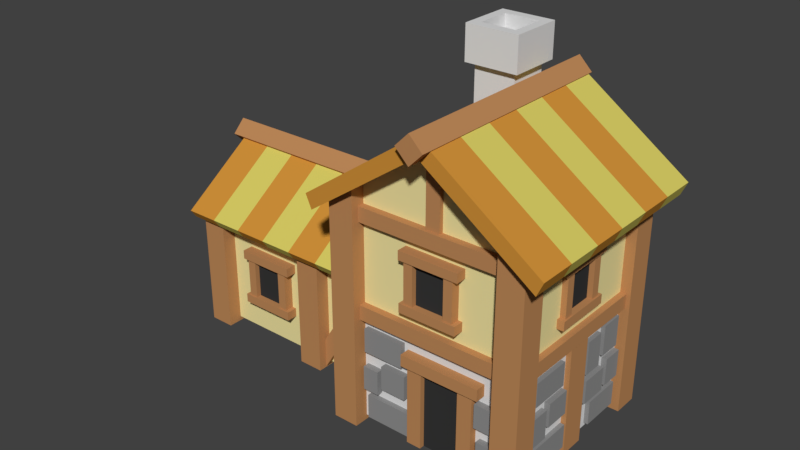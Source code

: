 # Source: PeasantHouseT2lv2.blend  (saved by Blender 2.79.0; exported with 4.5.12 LTS)
import bpy
from mathutils import Matrix  # noqa: F401  (used for matrix-valued properties, if any)

bpy.ops.wm.read_factory_settings(use_empty=True)
scene = bpy.context.scene
scene.name = 'Scene'

# ---- collections
col_collection_1 = bpy.data.collections.new('Collection 1'); scene.collection.children.link(col_collection_1)

# ---- materials (node trees are filled in below, after node groups)
mat_material_021 = bpy.data.materials.new('Material.021')
mat_material_021.alpha_threshold = 0.0
mat_material_021.use_transparent_shadow = False
mat_material_021.diffuse_color = (0.8714, 0.7708, 0.3594, 1.0)
mat_material_021.roughness = 0.5
mat_material_020 = bpy.data.materials.new('Material.020')
mat_material_020.alpha_threshold = 0.0
mat_material_020.use_transparent_shadow = False
mat_material_020.diffuse_color = (0.7454, 0.7454, 0.7454, 1.0)
mat_material_020.roughness = 0.5
mat_material_019 = bpy.data.materials.new('Material.019')
mat_material_019.alpha_threshold = 0.0
mat_material_019.use_transparent_shadow = False
mat_material_019.diffuse_color = (0.5149, 0.2502, 0.0999, 1.0)
mat_material_019.roughness = 0.5
mat_material_018 = bpy.data.materials.new('Material.018')
mat_material_018.alpha_threshold = 0.0
mat_material_018.use_transparent_shadow = False
mat_material_018.diffuse_color = (0.2747, 0.2747, 0.2747, 1.0)
mat_material_018.roughness = 0.5
mat_material_017 = bpy.data.materials.new('Material.017')
mat_material_017.alpha_threshold = 0.0
mat_material_017.use_transparent_shadow = False
mat_material_017.diffuse_color = (0.2747, 0.2747, 0.2747, 1.0)
mat_material_017.roughness = 0.5
mat_material_016 = bpy.data.materials.new('Material.016')
mat_material_016.alpha_threshold = 0.0
mat_material_016.use_transparent_shadow = False
mat_material_016.diffuse_color = (0.5122, 0.2491, 0.1006, 1.0)
mat_material_016.roughness = 0.5
mat_material_015 = bpy.data.materials.new('Material.015')
mat_material_015.alpha_threshold = 0.0
mat_material_015.use_transparent_shadow = False
mat_material_015.diffuse_color = (0.5122, 0.2491, 0.1006, 1.0)
mat_material_015.roughness = 0.5
mat_material_014 = bpy.data.materials.new('Material.014')
mat_material_014.alpha_threshold = 0.0
mat_material_014.use_transparent_shadow = False
mat_material_014.diffuse_color = (0.6351, 0.284, 0.04219, 1.0)
mat_material_014.roughness = 0.5
mat_material_013 = bpy.data.materials.new('Material.013')
mat_material_013.alpha_threshold = 0.0
mat_material_013.use_transparent_shadow = False
mat_material_013.diffuse_color = (0.6926, 0.6109, 0.1291, 1.0)
mat_material_013.roughness = 0.5
mat_material_010 = bpy.data.materials.new('Material.010')
mat_material_010.alpha_threshold = 0.0
mat_material_010.use_transparent_shadow = False
mat_material_010.diffuse_color = (0.7454, 0.7454, 0.7454, 1.0)
mat_material_010.roughness = 0.5
mat_material_005 = bpy.data.materials.new('Material.005')
mat_material_005.alpha_threshold = 0.0
mat_material_005.use_transparent_shadow = False
mat_material_005.diffuse_color = (0.0376, 0.0376, 0.0376, 1.0)
mat_material_005.roughness = 0.5

# ---- material node trees

# ---- world
world_world = bpy.data.worlds.new('World'); scene.world = world_world
world_world.color = (0.05088, 0.05088, 0.05088)
world_world.use_sun_shadow = False
world_world.sun_shadow_jitter_overblur = 0.0
world_world.cycles.sampling_method = 'MANUAL'

# ---- meshes
me_cube_299 = bpy.data.meshes.new('Cube.299')
me_cube_299.from_pydata([(1.0, 2.0, -1.0), (-4.0, 2.0, -1.0), (-4.0, 2.0, 0.5), (5.0, -2.0, -1.0), (5.0, -2.0, 0.2359), (5.0, 2.0, -1.0), (5.0, 2.0, 0.2359), (1.0, 2.0, 0.2359), (1.0, -2.0, 0.2359), (1.0, 2.0, 1.625), (5.0, 2.0, 1.682), (5.0, -2.0, 1.682), (1.0, -2.0, 1.625), (1.0, -2.0, -1.0), (-4.0, -1.0, -1.0), (-4.0, -1.0, 0.5), (1.0, -1.0, 0.2359), (1.0, -1.0, -1.0), (3.0, 2.0, 2.346), (3.0, -2.0, 2.346), (1.0, 0.5, -1.0), (1.0, 0.5, 1.0), (-4.0, 0.5, 1.0), (-4.0, 0.5, -1.0), (1.027, 2.0, -1.0), (1.033, 2.0, 0.2359), (3.0, 2.0, -1.0)], [], [(24, 25, 6, 5), (5, 6, 4, 3), (3, 4, 8, 13), (20, 23, 1, 0), (21, 7, 2, 22), (4, 6, 10, 11), (18, 9, 12, 19), (8, 4, 11, 19, 12), (6, 25, 7, 9, 18, 10), (7, 8, 12, 9), (14, 17, 16, 15), (0, 26, 5, 3, 13, 17, 20), (13, 8, 16, 17), (22, 23, 14, 15), (10, 18, 19, 11), (16, 8, 7, 21), (2, 1, 23, 22), (16, 21, 22, 15), (17, 14, 23, 20), (1, 2, 7, 25, 24)])
me_cube_299.polygons.foreach_set('material_index', [1, 1, 1, 0, 0, 0, 0, 0, 0, 0, 0, 0, 1, 0, 0, 0, 0, 0, 0, 0])
me_cube_299.materials.append(mat_material_021)
me_cube_299.materials.append(mat_material_020)
me_cube_299.use_remesh_preserve_volume = False
me_cube_299.use_remesh_preserve_attributes = False
me_cube_299.use_mirror_vertex_groups = False
me_cube_299.update()
me_cube_298 = bpy.data.meshes.new('Cube.298')
me_cube_298.from_pydata([(-1.0, -1.0, -1.0), (-1.0, -1.0, 7.577), (-1.0, 1.0, -1.0), (-1.0, 1.0, 8.142), (1.0, -1.0, -1.0), (1.0, -1.0, 7.577), (1.0, 1.0, -1.0), (1.0, 1.0, 8.142)], [], [(0, 1, 3, 2), (2, 3, 7, 6), (6, 7, 5, 4), (4, 5, 1, 0), (2, 6, 4, 0), (7, 3, 1, 5)])
me_cube_298.materials.append(mat_material_019)
me_cube_298.use_remesh_preserve_volume = False
me_cube_298.use_remesh_preserve_attributes = False
me_cube_298.use_mirror_vertex_groups = False
me_cube_298.update()
me_cube_297 = bpy.data.meshes.new('Cube.297')
me_cube_297.from_pydata([(-1.0, -1.0, -1.0), (-1.0, -1.0, 14.67), (-1.0, 1.0, -1.0), (-1.0, 1.0, 14.67), (1.0, -1.0, -1.0), (1.0, -1.0, 13.77), (1.0, 1.0, -1.0), (1.0, 1.0, 13.77)], [], [(0, 1, 3, 2), (2, 3, 7, 6), (6, 7, 5, 4), (4, 5, 1, 0), (2, 6, 4, 0), (7, 3, 1, 5)])
me_cube_297.materials.append(mat_material_019)
me_cube_297.use_remesh_preserve_volume = False
me_cube_297.use_remesh_preserve_attributes = False
me_cube_297.use_mirror_vertex_groups = False
me_cube_297.update()
me_cube_296 = bpy.data.meshes.new('Cube.296')
me_cube_296.from_pydata([(-1.0, -1.0, -1.0), (-1.0, -1.0, 13.31), (-1.0, 1.0, -1.0), (-1.0, 1.0, 13.31), (1.0, -1.0, -1.0), (1.0, -1.0, 14.43), (1.0, 1.0, -1.0), (1.0, 1.0, 14.43)], [], [(0, 1, 3, 2), (2, 3, 7, 6), (6, 7, 5, 4), (4, 5, 1, 0), (2, 6, 4, 0), (7, 3, 1, 5)])
me_cube_296.materials.append(mat_material_019)
me_cube_296.use_remesh_preserve_volume = False
me_cube_296.use_remesh_preserve_attributes = False
me_cube_296.use_mirror_vertex_groups = False
me_cube_296.update()
me_cube_295 = bpy.data.meshes.new('Cube.295')
me_cube_295.from_pydata([(-1.0, -1.0, -1.0), (-1.0, -1.0, 8.228), (-1.0, 1.0, -1.0), (-1.0, 1.0, 7.577), (1.0, -1.0, -1.0), (1.0, -1.0, 8.228), (1.0, 1.0, -1.0), (1.0, 1.0, 7.577)], [], [(0, 1, 3, 2), (2, 3, 7, 6), (6, 7, 5, 4), (4, 5, 1, 0), (2, 6, 4, 0), (7, 3, 1, 5)])
me_cube_295.materials.append(mat_material_019)
me_cube_295.use_remesh_preserve_volume = False
me_cube_295.use_remesh_preserve_attributes = False
me_cube_295.use_mirror_vertex_groups = False
me_cube_295.update()
me_cube_294 = bpy.data.meshes.new('Cube.294')
me_cube_294.from_pydata([(-0.2732, -0.7284, -1.0), (-0.2732, -0.7284, -0.1338), (-0.2732, 0.7523, -1.0), (-0.2732, 0.7523, -0.1338), (1.0, -0.7284, -1.0), (1.0, -0.7284, -0.1338), (1.0, 0.7523, -1.0), (1.0, 0.7523, -0.1338)], [], [(0, 1, 3, 2), (2, 3, 7, 6), (6, 7, 5, 4), (4, 5, 1, 0), (2, 6, 4, 0), (7, 3, 1, 5)])
me_cube_294.materials.append(mat_material_018)
me_cube_294.use_remesh_preserve_volume = False
me_cube_294.use_remesh_preserve_attributes = False
me_cube_294.use_mirror_vertex_groups = False
me_cube_294.update()
me_cube_293 = bpy.data.meshes.new('Cube.293')
me_cube_293.from_pydata([(-1.0, -1.0, -1.0), (-1.0, -1.0, 7.577), (-1.0, 1.0, -1.0), (-1.0, 1.0, 8.142), (1.0, -1.0, -1.0), (1.0, -1.0, 7.577), (1.0, 1.0, -1.0), (1.0, 1.0, 8.142)], [], [(0, 1, 3, 2), (2, 3, 7, 6), (6, 7, 5, 4), (4, 5, 1, 0), (2, 6, 4, 0), (7, 3, 1, 5)])
me_cube_293.materials.append(mat_material_019)
me_cube_293.use_remesh_preserve_volume = False
me_cube_293.use_remesh_preserve_attributes = False
me_cube_293.use_mirror_vertex_groups = False
me_cube_293.update()
me_cube_292 = bpy.data.meshes.new('Cube.292')
me_cube_292.from_pydata([(-1.0, -1.0, -1.0), (-1.0, -1.0, 14.67), (-1.0, 1.0, -1.0), (-1.0, 1.0, 14.67), (1.0, -1.0, -1.0), (1.0, -1.0, 13.77), (1.0, 1.0, -1.0), (1.0, 1.0, 13.77)], [], [(0, 1, 3, 2), (2, 3, 7, 6), (6, 7, 5, 4), (4, 5, 1, 0), (2, 6, 4, 0), (7, 3, 1, 5)])
me_cube_292.materials.append(mat_material_019)
me_cube_292.use_remesh_preserve_volume = False
me_cube_292.use_remesh_preserve_attributes = False
me_cube_292.use_mirror_vertex_groups = False
me_cube_292.update()
me_cube_291 = bpy.data.meshes.new('Cube.291')
me_cube_291.from_pydata([(-1.0, -1.0, -1.0), (-1.0, -1.0, 8.228), (-1.0, 1.0, -1.0), (-1.0, 1.0, 7.577), (1.0, -1.0, -1.0), (1.0, -1.0, 8.228), (1.0, 1.0, -1.0), (1.0, 1.0, 7.577)], [], [(0, 1, 3, 2), (2, 3, 7, 6), (6, 7, 5, 4), (4, 5, 1, 0), (2, 6, 4, 0), (7, 3, 1, 5)])
me_cube_291.materials.append(mat_material_019)
me_cube_291.use_remesh_preserve_volume = False
me_cube_291.use_remesh_preserve_attributes = False
me_cube_291.use_mirror_vertex_groups = False
me_cube_291.update()
me_cube_290 = bpy.data.meshes.new('Cube.290')
me_cube_290.from_pydata([(-0.2732, -0.7284, -1.0), (-0.2732, -0.7284, -0.1338), (-0.2732, 0.7523, -1.0), (-0.2732, 0.7523, -0.1338), (1.0, -0.7284, -1.0), (1.0, -0.7284, -0.1338), (1.0, 0.7523, -1.0), (1.0, 0.7523, -0.1338)], [], [(0, 1, 3, 2), (2, 3, 7, 6), (6, 7, 5, 4), (4, 5, 1, 0), (2, 6, 4, 0), (7, 3, 1, 5)])
me_cube_290.materials.append(mat_material_018)
me_cube_290.use_remesh_preserve_volume = False
me_cube_290.use_remesh_preserve_attributes = False
me_cube_290.use_mirror_vertex_groups = False
me_cube_290.update()
me_cube_289 = bpy.data.meshes.new('Cube.289')
me_cube_289.from_pydata([(-0.2732, -0.8626, -1.0), (-0.2732, -0.8626, -0.1338), (-0.2732, 0.8969, -1.0), (-0.2732, 0.8969, -0.1338), (1.0, -0.8626, -1.0), (1.0, -0.8626, -0.1338), (1.0, 0.8969, -1.0), (1.0, 0.8969, -0.1338)], [], [(0, 1, 3, 2), (2, 3, 7, 6), (6, 7, 5, 4), (4, 5, 1, 0), (2, 6, 4, 0), (7, 3, 1, 5)])
me_cube_289.materials.append(mat_material_018)
me_cube_289.use_remesh_preserve_volume = False
me_cube_289.use_remesh_preserve_attributes = False
me_cube_289.use_mirror_vertex_groups = False
me_cube_289.update()
me_cube_288 = bpy.data.meshes.new('Cube.288')
me_cube_288.from_pydata([(-0.2732, -0.8379, -1.0), (-0.2732, -0.8379, -0.1338), (-0.2732, 0.09142, -1.0), (-0.2732, 0.09142, -0.1338), (1.0, -0.8379, -1.0), (1.0, -0.8379, -0.1338), (1.0, 0.09142, -1.0), (1.0, 0.09142, -0.1338)], [], [(0, 1, 3, 2), (2, 3, 7, 6), (6, 7, 5, 4), (4, 5, 1, 0), (2, 6, 4, 0), (7, 3, 1, 5)])
me_cube_288.materials.append(mat_material_018)
me_cube_288.use_remesh_preserve_volume = False
me_cube_288.use_remesh_preserve_attributes = False
me_cube_288.use_mirror_vertex_groups = False
me_cube_288.update()
me_cube_287 = bpy.data.meshes.new('Cube.287')
me_cube_287.from_pydata([(-0.2732, -0.2868, -1.0), (-0.2732, -0.2868, 0.03744), (-0.2732, 0.4938, -1.0), (-0.2732, 0.4938, 0.03744), (1.0, -0.2868, -1.0), (1.0, -0.2868, 0.03744), (1.0, 0.4938, -1.0), (1.0, 0.4938, 0.03744)], [], [(0, 1, 3, 2), (2, 3, 7, 6), (6, 7, 5, 4), (4, 5, 1, 0), (2, 6, 4, 0), (7, 3, 1, 5)])
me_cube_287.materials.append(mat_material_018)
me_cube_287.use_remesh_preserve_volume = False
me_cube_287.use_remesh_preserve_attributes = False
me_cube_287.use_mirror_vertex_groups = False
me_cube_287.update()
me_cube_286 = bpy.data.meshes.new('Cube.286')
me_cube_286.from_pydata([(-0.2732, -0.5356, -1.0), (-0.2732, -0.5356, -0.1338), (-0.2732, 0.4938, -1.0), (-0.2732, 0.4938, -0.1338), (1.0, -0.5356, -1.0), (1.0, -0.5356, -0.1338), (1.0, 0.4938, -1.0), (1.0, 0.4938, -0.1338)], [], [(0, 1, 3, 2), (2, 3, 7, 6), (6, 7, 5, 4), (4, 5, 1, 0), (2, 6, 4, 0), (7, 3, 1, 5)])
me_cube_286.materials.append(mat_material_018)
me_cube_286.use_remesh_preserve_volume = False
me_cube_286.use_remesh_preserve_attributes = False
me_cube_286.use_mirror_vertex_groups = False
me_cube_286.update()
me_cube_285 = bpy.data.meshes.new('Cube.285')
me_cube_285.from_pydata([(-0.2732, -0.8379, -1.0), (-0.2732, -0.8379, -0.002968), (-0.2732, -0.08691, -1.0), (-0.2732, -0.08691, -0.002968), (1.0, -0.8379, -1.0), (1.0, -0.8379, -0.002968), (1.0, -0.08691, -1.0), (1.0, -0.08691, -0.002968)], [], [(0, 1, 3, 2), (2, 3, 7, 6), (6, 7, 5, 4), (4, 5, 1, 0), (2, 6, 4, 0), (7, 3, 1, 5)])
me_cube_285.materials.append(mat_material_018)
me_cube_285.use_remesh_preserve_volume = False
me_cube_285.use_remesh_preserve_attributes = False
me_cube_285.use_mirror_vertex_groups = False
me_cube_285.update()
me_cube_284 = bpy.data.meshes.new('Cube.284')
me_cube_284.from_pydata([(-0.2732, -0.8626, -1.0), (-0.2732, -0.8626, -0.1338), (-0.2732, 0.6183, -1.0), (-0.2732, 0.6183, -0.1338), (1.0, -0.8626, -1.0), (1.0, -0.8626, -0.1338), (1.0, 0.6183, -1.0), (1.0, 0.6183, -0.1338)], [], [(0, 1, 3, 2), (2, 3, 7, 6), (6, 7, 5, 4), (4, 5, 1, 0), (2, 6, 4, 0), (7, 3, 1, 5)])
me_cube_284.materials.append(mat_material_018)
me_cube_284.use_remesh_preserve_volume = False
me_cube_284.use_remesh_preserve_attributes = False
me_cube_284.use_mirror_vertex_groups = False
me_cube_284.update()
me_cube_283 = bpy.data.meshes.new('Cube.283')
me_cube_283.from_pydata([(-0.2732, -0.7284, -1.0), (-0.2732, -0.7284, 0.1095), (-0.2732, 0.1007, -1.0), (-0.2732, 0.1007, 0.1095), (1.0, -0.7284, -1.0), (1.0, -0.7284, 0.1095), (1.0, 0.1007, -1.0), (1.0, 0.1007, 0.1095)], [], [(0, 1, 3, 2), (2, 3, 7, 6), (6, 7, 5, 4), (4, 5, 1, 0), (2, 6, 4, 0), (7, 3, 1, 5)])
me_cube_283.materials.append(mat_material_018)
me_cube_283.use_remesh_preserve_volume = False
me_cube_283.use_remesh_preserve_attributes = False
me_cube_283.use_mirror_vertex_groups = False
me_cube_283.update()
me_cube_282 = bpy.data.meshes.new('Cube.282')
me_cube_282.from_pydata([(-0.2732, -0.7284, -1.0), (-0.2732, -0.7284, -0.1338), (-0.2732, 0.7523, -1.0), (-0.2732, 0.7523, -0.1338), (1.0, -0.7284, -1.0), (1.0, -0.7284, -0.1338), (1.0, 0.7523, -1.0), (1.0, 0.7523, -0.1338)], [], [(0, 1, 3, 2), (2, 3, 7, 6), (6, 7, 5, 4), (4, 5, 1, 0), (2, 6, 4, 0), (7, 3, 1, 5)])
me_cube_282.materials.append(mat_material_018)
me_cube_282.use_remesh_preserve_volume = False
me_cube_282.use_remesh_preserve_attributes = False
me_cube_282.use_mirror_vertex_groups = False
me_cube_282.update()
me_cube_281 = bpy.data.meshes.new('Cube.281')
me_cube_281.from_pydata([(-0.2732, -0.8626, -1.0), (-0.2732, -0.8626, -0.1338), (-0.2732, 0.8969, -1.0), (-0.2732, 0.8969, -0.1338), (1.0, -0.8626, -1.0), (1.0, -0.8626, -0.1338), (1.0, 0.8969, -1.0), (1.0, 0.8969, -0.1338)], [], [(0, 1, 3, 2), (2, 3, 7, 6), (6, 7, 5, 4), (4, 5, 1, 0), (2, 6, 4, 0), (7, 3, 1, 5)])
me_cube_281.materials.append(mat_material_018)
me_cube_281.use_remesh_preserve_volume = False
me_cube_281.use_remesh_preserve_attributes = False
me_cube_281.use_mirror_vertex_groups = False
me_cube_281.update()
me_cube_280 = bpy.data.meshes.new('Cube.280')
me_cube_280.from_pydata([(-0.2732, -0.8379, -1.0), (-0.2732, -0.8379, 0.1722), (-0.2732, 0.09142, -1.0), (-0.2732, 0.09142, 0.1722), (1.0, -0.8379, -1.0), (1.0, -0.8379, 0.1722), (1.0, 0.09142, -1.0), (1.0, 0.09142, 0.1722)], [], [(0, 1, 3, 2), (2, 3, 7, 6), (6, 7, 5, 4), (4, 5, 1, 0), (2, 6, 4, 0), (7, 3, 1, 5)])
me_cube_280.materials.append(mat_material_018)
me_cube_280.use_remesh_preserve_volume = False
me_cube_280.use_remesh_preserve_attributes = False
me_cube_280.use_mirror_vertex_groups = False
me_cube_280.update()
me_cube_279 = bpy.data.meshes.new('Cube.279')
me_cube_279.from_pydata([(-0.2732, -0.2868, -1.222), (-0.2732, -0.2868, -0.2527), (-0.2732, 0.4938, -1.222), (-0.2732, 0.4938, -0.2527), (1.0, -0.2868, -1.222), (1.0, -0.2868, -0.2527), (1.0, 0.4938, -1.222), (1.0, 0.4938, -0.2527)], [], [(0, 1, 3, 2), (2, 3, 7, 6), (6, 7, 5, 4), (4, 5, 1, 0), (2, 6, 4, 0), (7, 3, 1, 5)])
me_cube_279.materials.append(mat_material_018)
me_cube_279.use_remesh_preserve_volume = False
me_cube_279.use_remesh_preserve_attributes = False
me_cube_279.use_mirror_vertex_groups = False
me_cube_279.update()
me_cube_278 = bpy.data.meshes.new('Cube.278')
me_cube_278.from_pydata([(-0.2732, -0.2868, -1.0), (-0.2732, -0.2868, -0.1338), (-0.2732, 0.4938, -1.0), (-0.2732, 0.4938, -0.1338), (1.0, -0.2868, -1.0), (1.0, -0.2868, -0.1338), (1.0, 0.4938, -1.0), (1.0, 0.4938, -0.1338)], [], [(0, 1, 3, 2), (2, 3, 7, 6), (6, 7, 5, 4), (4, 5, 1, 0), (2, 6, 4, 0), (7, 3, 1, 5)])
me_cube_278.materials.append(mat_material_018)
me_cube_278.use_remesh_preserve_volume = False
me_cube_278.use_remesh_preserve_attributes = False
me_cube_278.use_mirror_vertex_groups = False
me_cube_278.update()
me_cube_277 = bpy.data.meshes.new('Cube.277')
me_cube_277.from_pydata([(-0.2732, -1.272, -1.0), (-0.2732, -1.272, -0.1338), (-0.2732, 0.09142, -1.0), (-0.2732, 0.09142, -0.1338), (1.0, -1.272, -1.0), (1.0, -1.272, -0.1338), (1.0, 0.09142, -1.0), (1.0, 0.09142, -0.1338)], [], [(0, 1, 3, 2), (2, 3, 7, 6), (6, 7, 5, 4), (4, 5, 1, 0), (2, 6, 4, 0), (7, 3, 1, 5)])
me_cube_277.materials.append(mat_material_018)
me_cube_277.use_remesh_preserve_volume = False
me_cube_277.use_remesh_preserve_attributes = False
me_cube_277.use_mirror_vertex_groups = False
me_cube_277.update()
me_cube_276 = bpy.data.meshes.new('Cube.276')
me_cube_276.from_pydata([(-0.2732, -0.5268, -1.0), (-0.2732, -0.5268, -0.1338), (-0.2732, 0.1597, -1.0), (-0.2732, 0.1597, -0.1338), (1.0, -0.5268, -1.0), (1.0, -0.5268, -0.1338), (1.0, 0.1597, -1.0), (1.0, 0.1597, -0.1338)], [], [(0, 1, 3, 2), (2, 3, 7, 6), (6, 7, 5, 4), (4, 5, 1, 0), (2, 6, 4, 0), (7, 3, 1, 5)])
me_cube_276.materials.append(mat_material_018)
me_cube_276.use_remesh_preserve_volume = False
me_cube_276.use_remesh_preserve_attributes = False
me_cube_276.use_mirror_vertex_groups = False
me_cube_276.update()
me_cube_275 = bpy.data.meshes.new('Cube.275')
me_cube_275.from_pydata([(-0.2732, -0.5659, -1.0), (-0.2732, -0.5659, -0.1338), (-0.2732, 0.7523, -1.0), (-0.2732, 0.7523, -0.1338), (1.0, -0.5659, -1.0), (1.0, -0.5659, -0.1338), (1.0, 0.7523, -1.0), (1.0, 0.7523, -0.1338)], [], [(0, 1, 3, 2), (2, 3, 7, 6), (6, 7, 5, 4), (4, 5, 1, 0), (2, 6, 4, 0), (7, 3, 1, 5)])
me_cube_275.materials.append(mat_material_018)
me_cube_275.use_remesh_preserve_volume = False
me_cube_275.use_remesh_preserve_attributes = False
me_cube_275.use_mirror_vertex_groups = False
me_cube_275.update()
me_cube_274 = bpy.data.meshes.new('Cube.274')
me_cube_274.from_pydata([(-0.2732, -0.2868, -1.0), (-0.2732, -0.2868, -0.1338), (-0.2732, 0.4938, -1.0), (-0.2732, 0.4938, -0.1338), (1.0, -0.2868, -1.0), (1.0, -0.2868, -0.1338), (1.0, 0.4938, -1.0), (1.0, 0.4938, -0.1338)], [], [(0, 1, 3, 2), (2, 3, 7, 6), (6, 7, 5, 4), (4, 5, 1, 0), (2, 6, 4, 0), (7, 3, 1, 5)])
me_cube_274.materials.append(mat_material_018)
me_cube_274.use_remesh_preserve_volume = False
me_cube_274.use_remesh_preserve_attributes = False
me_cube_274.use_mirror_vertex_groups = False
me_cube_274.update()
me_cube_273 = bpy.data.meshes.new('Cube.273')
me_cube_273.from_pydata([(-0.2732, -0.3631, -1.0), (-0.2732, -0.3631, 0.1455), (-0.2732, 0.4938, -1.0), (-0.2732, 0.4938, 0.1455), (1.0, -0.3631, -1.0), (1.0, -0.3631, 0.1455), (1.0, 0.4938, -1.0), (1.0, 0.4938, 0.1455)], [], [(0, 1, 3, 2), (2, 3, 7, 6), (6, 7, 5, 4), (4, 5, 1, 0), (2, 6, 4, 0), (7, 3, 1, 5)])
me_cube_273.materials.append(mat_material_018)
me_cube_273.use_remesh_preserve_volume = False
me_cube_273.use_remesh_preserve_attributes = False
me_cube_273.use_mirror_vertex_groups = False
me_cube_273.update()
me_cube_272 = bpy.data.meshes.new('Cube.272')
me_cube_272.from_pydata([(-0.2732, -0.2868, -1.0), (-0.2732, -0.2868, -0.1338), (-0.2732, 0.2824, -1.0), (-0.2732, 0.2824, -0.1338), (1.0, -0.2868, -1.0), (1.0, -0.2868, -0.1338), (1.0, 0.2824, -1.0), (1.0, 0.2824, -0.1338)], [], [(0, 1, 3, 2), (2, 3, 7, 6), (6, 7, 5, 4), (4, 5, 1, 0), (2, 6, 4, 0), (7, 3, 1, 5)])
me_cube_272.materials.append(mat_material_018)
me_cube_272.use_remesh_preserve_volume = False
me_cube_272.use_remesh_preserve_attributes = False
me_cube_272.use_mirror_vertex_groups = False
me_cube_272.update()
me_cube_271 = bpy.data.meshes.new('Cube.271')
me_cube_271.from_pydata([(-0.2732, -0.345, -1.0), (-0.2732, -0.345, -0.1338), (-0.2732, 0.2824, -1.0), (-0.2732, 0.2824, -0.1338), (1.0, -0.345, -1.0), (1.0, -0.345, -0.1338), (1.0, 0.2824, -1.0), (1.0, 0.2824, -0.1338)], [], [(0, 1, 3, 2), (2, 3, 7, 6), (6, 7, 5, 4), (4, 5, 1, 0), (2, 6, 4, 0), (7, 3, 1, 5)])
me_cube_271.materials.append(mat_material_018)
me_cube_271.use_remesh_preserve_volume = False
me_cube_271.use_remesh_preserve_attributes = False
me_cube_271.use_mirror_vertex_groups = False
me_cube_271.update()
me_cube_270 = bpy.data.meshes.new('Cube.270')
me_cube_270.from_pydata([(-0.2732, -0.3754, -1.0), (-0.2732, -0.3754, -0.1338), (-0.2732, 0.5795, -1.0), (-0.2732, 0.5795, -0.1338), (1.0, -0.3754, -1.0), (1.0, -0.3754, -0.1338), (1.0, 0.5795, -1.0), (1.0, 0.5795, -0.1338)], [], [(0, 1, 3, 2), (2, 3, 7, 6), (6, 7, 5, 4), (4, 5, 1, 0), (2, 6, 4, 0), (7, 3, 1, 5)])
me_cube_270.materials.append(mat_material_018)
me_cube_270.use_remesh_preserve_volume = False
me_cube_270.use_remesh_preserve_attributes = False
me_cube_270.use_mirror_vertex_groups = False
me_cube_270.update()
me_cube_269 = bpy.data.meshes.new('Cube.269')
me_cube_269.from_pydata([(-1.669, -0.3246, -1.439), (-0.02794, -0.3246, 6.978), (-1.669, 1.0, -1.439), (0.2122, 1.0, 7.061), (-0.3065, -0.3246, -1.106), (1.307, -0.3246, 8.311), (-0.3065, 1.0, -1.106), (1.547, 1.0, 8.394)], [], [(0, 1, 3, 2), (2, 3, 7, 6), (6, 7, 5, 4), (4, 5, 1, 0), (2, 6, 4, 0), (7, 3, 1, 5)])
me_cube_269.materials.append(mat_material_019)
me_cube_269.use_remesh_preserve_volume = False
me_cube_269.use_remesh_preserve_attributes = False
me_cube_269.use_mirror_vertex_groups = False
me_cube_269.update()
me_cube_268 = bpy.data.meshes.new('Cube.268')
me_cube_268.from_pydata([(-0.2732, -1.0, -1.0), (-0.2732, -1.0, -0.1338), (-0.2732, 0.2824, -1.0), (-0.2732, 0.2824, -0.1338), (1.0, -1.0, -1.0), (1.0, -1.0, -0.1338), (1.0, 0.2824, -1.0), (1.0, 0.2824, -0.1338)], [], [(0, 1, 3, 2), (2, 3, 7, 6), (6, 7, 5, 4), (4, 5, 1, 0), (2, 6, 4, 0), (7, 3, 1, 5)])
me_cube_268.materials.append(mat_material_017)
me_cube_268.use_remesh_preserve_volume = False
me_cube_268.use_remesh_preserve_attributes = False
me_cube_268.use_mirror_vertex_groups = False
me_cube_268.update()
me_cube_267 = bpy.data.meshes.new('Cube.267')
me_cube_267.from_pydata([(-0.4427, -0.08321, -0.9319), (-0.4679, -0.08321, -0.5879), (-0.4427, 1.0, -0.9319), (-0.4679, 1.0, -0.5879), (1.025, -0.08321, -0.9319), (1.0, -0.08321, -0.5879), (1.025, 1.0, -0.9319), (1.0, 1.0, -0.5879)], [], [(0, 1, 3, 2), (2, 3, 7, 6), (6, 7, 5, 4), (4, 5, 1, 0), (2, 6, 4, 0), (7, 3, 1, 5)])
me_cube_267.materials.append(mat_material_016)
me_cube_267.use_remesh_preserve_volume = False
me_cube_267.use_remesh_preserve_attributes = False
me_cube_267.use_mirror_vertex_groups = False
me_cube_267.update()
me_cube_266 = bpy.data.meshes.new('Cube.266')
me_cube_266.from_pydata([(-1.0, -1.0, -1.0), (-1.0, -1.0, 16.65), (-1.0, 1.0, -1.0), (-1.0, 1.0, 16.65), (0.5834, -1.0, -1.0), (0.5834, -1.0, 16.65), (0.5834, 1.0, -1.0), (0.5834, 1.0, 16.65)], [], [(0, 1, 3, 2), (2, 3, 7, 6), (6, 7, 5, 4), (4, 5, 1, 0), (2, 6, 4, 0), (7, 3, 1, 5)])
me_cube_266.materials.append(mat_material_015)
me_cube_266.use_remesh_preserve_volume = False
me_cube_266.use_remesh_preserve_attributes = False
me_cube_266.use_mirror_vertex_groups = False
me_cube_266.update()
me_cube_265 = bpy.data.meshes.new('Cube.265')
me_cube_265.from_pydata([(-1.0, -1.0, -1.0), (-1.0, -1.0, 16.65), (-1.0, 1.0, -1.0), (-1.0, 1.0, 16.65), (0.5834, -1.0, -1.0), (0.5834, -1.0, 16.65), (0.5834, 1.0, -1.0), (0.5834, 1.0, 16.65)], [], [(0, 1, 3, 2), (2, 3, 7, 6), (6, 7, 5, 4), (4, 5, 1, 0), (2, 6, 4, 0), (7, 3, 1, 5)])
me_cube_265.materials.append(mat_material_015)
me_cube_265.use_remesh_preserve_volume = False
me_cube_265.use_remesh_preserve_attributes = False
me_cube_265.use_mirror_vertex_groups = False
me_cube_265.update()
me_cube_264 = bpy.data.meshes.new('Cube.264')
me_cube_264.from_pydata([(-0.2732, -0.6253, -1.102), (-0.2732, -0.6253, 0.1095), (-0.2732, 0.1007, -1.102), (-0.2732, 0.1007, 0.1095), (1.0, -0.6253, -1.102), (1.0, -0.6253, 0.1095), (1.0, 0.1007, -1.102), (1.0, 0.1007, 0.1095)], [], [(0, 1, 3, 2), (2, 3, 7, 6), (6, 7, 5, 4), (4, 5, 1, 0), (2, 6, 4, 0), (7, 3, 1, 5)])
me_cube_264.materials.append(mat_material_018)
me_cube_264.use_remesh_preserve_volume = False
me_cube_264.use_remesh_preserve_attributes = False
me_cube_264.use_mirror_vertex_groups = False
me_cube_264.update()
me_cube_263 = bpy.data.meshes.new('Cube.263')
me_cube_263.from_pydata([(-1.833, -0.3246, -1.111), (2.929, -0.3246, 8.385), (-1.833, 1.0, -1.111), (3.17, 1.0, 8.468), (-0.3065, -0.3246, -1.106), (4.869, -0.3246, 9.542), (-0.3065, 1.0, -1.106), (5.109, 1.0, 9.625)], [], [(0, 1, 3, 2), (2, 3, 7, 6), (6, 7, 5, 4), (4, 5, 1, 0), (2, 6, 4, 0), (7, 3, 1, 5)])
me_cube_263.materials.append(mat_material_019)
me_cube_263.use_remesh_preserve_volume = False
me_cube_263.use_remesh_preserve_attributes = False
me_cube_263.use_mirror_vertex_groups = False
me_cube_263.update()
me_cube_262 = bpy.data.meshes.new('Cube.262')
me_cube_262.from_pydata([(-1.335, -3.587, -1.0), (-1.335, -3.587, -0.7468), (-1.335, 2.013, -1.0), (-1.335, 2.013, -0.7468), (1.0, -3.587, -1.0), (1.0, -3.587, -0.7468), (1.0, 2.013, -1.0), (1.0, 2.013, -0.7468), (-1.335, 1.213, -1.0), (-1.335, 0.4128, -1.0), (-1.335, -0.3872, -1.0), (-1.335, -1.187, -1.0), (-1.335, -1.987, -1.0), (-1.335, -2.787, -1.0), (-1.335, -2.787, -0.7468), (-1.335, -1.987, -0.7468), (-1.335, -1.187, -0.7468), (-1.335, -0.3872, -0.7468), (-1.335, 0.4128, -0.7468), (-1.335, 1.213, -0.7468), (1.0, -2.787, -1.0), (1.0, -1.987, -1.0), (1.0, -1.187, -1.0), (1.0, -0.3872, -1.0), (1.0, 0.4128, -1.0), (1.0, 1.213, -1.0), (1.0, 1.213, -0.7468), (1.0, 0.4128, -0.7468), (1.0, -0.3872, -0.7468), (1.0, -1.187, -0.7468), (1.0, -1.987, -0.7468), (1.0, -2.787, -0.7468)], [], [(8, 19, 3, 2), (2, 3, 7, 6), (20, 31, 5, 4), (4, 5, 1, 0), (13, 20, 4, 0), (31, 14, 1, 5), (7, 3, 19, 26), (26, 19, 18, 27), (27, 18, 17, 28), (28, 17, 16, 29), (29, 16, 15, 30), (30, 15, 14, 31), (2, 6, 25, 8), (8, 25, 24, 9), (9, 24, 23, 10), (10, 23, 22, 11), (11, 22, 21, 12), (12, 21, 20, 13), (6, 7, 26, 25), (25, 26, 27, 24), (24, 27, 28, 23), (23, 28, 29, 22), (22, 29, 30, 21), (21, 30, 31, 20), (0, 1, 14, 13), (13, 14, 15, 12), (12, 15, 16, 11), (11, 16, 17, 10), (10, 17, 18, 9), (9, 18, 19, 8)])
me_cube_262.polygons.foreach_set('material_index', [0, 0, 0, 0, 0, 0, 0, 1, 0, 1, 0, 1, 0, 1, 0, 1, 0, 1, 0, 0, 0, 0, 0, 0, 0, 1, 0, 1, 0, 1])
me_cube_262.materials.append(mat_material_014)
me_cube_262.materials.append(mat_material_013)
me_cube_262.use_remesh_preserve_volume = False
me_cube_262.use_remesh_preserve_attributes = False
me_cube_262.use_mirror_vertex_groups = False
me_cube_262.update()
me_cube_261 = bpy.data.meshes.new('Cube.261')
me_cube_261.from_pydata([(-0.2732, -1.0, -1.0), (-0.2732, -1.0, -0.1338), (-0.2732, 0.2824, -1.0), (-0.2732, 0.2824, -0.1338), (1.0, -1.0, -1.0), (1.0, -1.0, -0.1338), (1.0, 0.2824, -1.0), (1.0, 0.2824, -0.1338)], [], [(0, 1, 3, 2), (2, 3, 7, 6), (6, 7, 5, 4), (4, 5, 1, 0), (2, 6, 4, 0), (7, 3, 1, 5)])
me_cube_261.materials.append(mat_material_017)
me_cube_261.use_remesh_preserve_volume = False
me_cube_261.use_remesh_preserve_attributes = False
me_cube_261.use_mirror_vertex_groups = False
me_cube_261.update()
me_cube_260 = bpy.data.meshes.new('Cube.260')
me_cube_260.from_pydata([(-0.2732, -1.0, -1.0), (-0.2732, -1.0, -0.1338), (-0.2732, 0.2824, -1.0), (-0.2732, 0.2824, -0.1338), (1.0, -1.0, -1.0), (1.0, -1.0, -0.1338), (1.0, 0.2824, -1.0), (1.0, 0.2824, -0.1338)], [], [(0, 1, 3, 2), (2, 3, 7, 6), (6, 7, 5, 4), (4, 5, 1, 0), (2, 6, 4, 0), (7, 3, 1, 5)])
me_cube_260.materials.append(mat_material_017)
me_cube_260.use_remesh_preserve_volume = False
me_cube_260.use_remesh_preserve_attributes = False
me_cube_260.use_mirror_vertex_groups = False
me_cube_260.update()
me_cube_259 = bpy.data.meshes.new('Cube.259')
me_cube_259.from_pydata([(-0.2732, -0.8626, -1.0), (-0.2732, -0.8626, -0.1338), (-0.2732, 0.7523, -1.0), (-0.2732, 0.7523, -0.1338), (1.0, -0.8626, -1.0), (1.0, -0.8626, -0.1338), (1.0, 0.7523, -1.0), (1.0, 0.7523, -0.1338)], [], [(0, 1, 3, 2), (2, 3, 7, 6), (6, 7, 5, 4), (4, 5, 1, 0), (2, 6, 4, 0), (7, 3, 1, 5)])
me_cube_259.materials.append(mat_material_018)
me_cube_259.use_remesh_preserve_volume = False
me_cube_259.use_remesh_preserve_attributes = False
me_cube_259.use_mirror_vertex_groups = False
me_cube_259.update()
me_cube_258 = bpy.data.meshes.new('Cube.258')
me_cube_258.from_pydata([(-0.2732, -0.8379, -1.0), (-0.2732, -0.8379, -0.1338), (-0.2732, 0.09142, -1.0), (-0.2732, 0.09142, -0.1338), (1.0, -0.8379, -1.0), (1.0, -0.8379, -0.1338), (1.0, 0.09142, -1.0), (1.0, 0.09142, -0.1338)], [], [(0, 1, 3, 2), (2, 3, 7, 6), (6, 7, 5, 4), (4, 5, 1, 0), (2, 6, 4, 0), (7, 3, 1, 5)])
me_cube_258.materials.append(mat_material_018)
me_cube_258.use_remesh_preserve_volume = False
me_cube_258.use_remesh_preserve_attributes = False
me_cube_258.use_mirror_vertex_groups = False
me_cube_258.update()
me_cube_257 = bpy.data.meshes.new('Cube.257')
me_cube_257.from_pydata([(-0.2732, -0.2868, -1.0), (-0.2732, -0.2868, -0.1338), (-0.2732, 0.2824, -1.0), (-0.2732, 0.2824, -0.1338), (1.0, -0.2868, -1.0), (1.0, -0.2868, -0.1338), (1.0, 0.2824, -1.0), (1.0, 0.2824, -0.1338)], [], [(0, 1, 3, 2), (2, 3, 7, 6), (6, 7, 5, 4), (4, 5, 1, 0), (2, 6, 4, 0), (7, 3, 1, 5)])
me_cube_257.materials.append(mat_material_018)
me_cube_257.use_remesh_preserve_volume = False
me_cube_257.use_remesh_preserve_attributes = False
me_cube_257.use_mirror_vertex_groups = False
me_cube_257.update()
me_cube_256 = bpy.data.meshes.new('Cube.256')
me_cube_256.from_pydata([(-0.2732, -2.28, -5.945), (-0.2732, -1.077, 7.888), (-0.2732, 0.7983, -5.945), (-0.2732, 0.7983, 7.888), (1.0, -2.28, -5.945), (1.0, -1.077, 7.888), (1.0, 0.7983, -5.945), (1.0, 0.7983, 7.888), (-0.4712, -1.369, 7.888), (-0.4712, 1.09, 7.888), (1.198, 1.09, 7.888), (1.198, -1.369, 7.888), (-0.4712, -1.369, 9.573), (-0.4712, 1.09, 9.573), (1.198, 1.09, 9.573), (1.198, -1.369, 9.573), (-0.1799, -0.94, 9.573), (-0.1799, 0.6608, 9.573), (0.9067, 0.6608, 9.573), (0.9067, -0.94, 9.573), (-0.1799, -0.94, 8.587), (-0.1799, 0.6608, 8.587), (0.9067, 0.6608, 8.587), (0.9067, -0.94, 8.587), (-0.2732, -1.077, 3.571), (1.0, -1.077, 3.571), (1.0, -2.28, 2.541), (-0.2732, -2.28, 2.541)], [], [(0, 27, 24, 1, 3, 2), (2, 3, 7, 6), (6, 7, 5, 25, 26, 4), (25, 5, 1, 24), (2, 6, 4, 0), (7, 3, 9, 10), (11, 10, 14, 15), (5, 7, 10, 11), (3, 1, 8, 9), (1, 5, 11, 8), (13, 12, 16, 17), (9, 8, 12, 13), (8, 11, 15, 12), (10, 9, 13, 14), (16, 19, 23, 20), (12, 15, 19, 16), (14, 13, 17, 18), (15, 14, 18, 19), (22, 21, 20, 23), (18, 17, 21, 22), (19, 18, 22, 23), (17, 16, 20, 21), (26, 25, 24, 27), (4, 26, 27, 0)])
me_cube_256.materials.append(mat_material_010)
me_cube_256.use_remesh_preserve_volume = False
me_cube_256.use_remesh_preserve_attributes = False
me_cube_256.use_mirror_vertex_groups = False
me_cube_256.update()
me_cube_255 = bpy.data.meshes.new('Cube.255')
me_cube_255.from_pydata([(-0.2732, -1.0, -1.0), (-0.2732, -1.0, -0.1338), (-0.2732, 1.159, -1.0), (-0.2732, 1.159, -0.1338), (1.0, -1.0, -1.0), (1.0, -1.0, -0.1338), (1.0, 1.159, -1.0), (1.0, 1.159, -0.1338)], [], [(0, 1, 3, 2), (2, 3, 7, 6), (6, 7, 5, 4), (4, 5, 1, 0), (2, 6, 4, 0), (7, 3, 1, 5)])
me_cube_255.materials.append(mat_material_017)
me_cube_255.use_remesh_preserve_volume = False
me_cube_255.use_remesh_preserve_attributes = False
me_cube_255.use_mirror_vertex_groups = False
me_cube_255.update()
me_cube_254 = bpy.data.meshes.new('Cube.254')
me_cube_254.from_pydata([(-0.2732, -0.8831, -1.0), (-0.2732, -0.8831, 0.5498), (-0.2732, 0.2824, -1.0), (-0.2732, 0.2824, 0.5498), (1.0, -0.8831, -1.0), (1.0, -0.8831, 0.5498), (1.0, 0.2824, -1.0), (1.0, 0.2824, 0.5498)], [], [(0, 1, 3, 2), (2, 3, 7, 6), (6, 7, 5, 4), (4, 5, 1, 0), (2, 6, 4, 0), (7, 3, 1, 5)])
me_cube_254.materials.append(mat_material_017)
me_cube_254.use_remesh_preserve_volume = False
me_cube_254.use_remesh_preserve_attributes = False
me_cube_254.use_mirror_vertex_groups = False
me_cube_254.update()
me_cube_253 = bpy.data.meshes.new('Cube.253')
me_cube_253.from_pydata([(-0.2732, -0.6012, -1.0), (-0.2732, -0.6012, -0.1338), (-0.2732, 1.159, -1.0), (-0.2732, 1.159, -0.1338), (1.0, -0.6012, -1.0), (1.0, -0.6012, -0.1338), (1.0, 1.159, -1.0), (1.0, 1.159, -0.1338)], [], [(0, 1, 3, 2), (2, 3, 7, 6), (6, 7, 5, 4), (4, 5, 1, 0), (2, 6, 4, 0), (7, 3, 1, 5)])
me_cube_253.materials.append(mat_material_017)
me_cube_253.use_remesh_preserve_volume = False
me_cube_253.use_remesh_preserve_attributes = False
me_cube_253.use_mirror_vertex_groups = False
me_cube_253.update()
me_cube_252 = bpy.data.meshes.new('Cube.252')
me_cube_252.from_pydata([(-0.2732, -0.6012, -1.0), (-0.2732, -0.6012, -0.1338), (-0.2732, 0.4686, -1.0), (-0.2732, 0.4686, -0.1338), (1.0, -0.6012, -1.0), (1.0, -0.6012, -0.1338), (1.0, 0.4686, -1.0), (1.0, 0.4686, -0.1338)], [], [(0, 1, 3, 2), (2, 3, 7, 6), (6, 7, 5, 4), (4, 5, 1, 0), (2, 6, 4, 0), (7, 3, 1, 5)])
me_cube_252.materials.append(mat_material_017)
me_cube_252.use_remesh_preserve_volume = False
me_cube_252.use_remesh_preserve_attributes = False
me_cube_252.use_mirror_vertex_groups = False
me_cube_252.update()
me_cube_251 = bpy.data.meshes.new('Cube.251')
me_cube_251.from_pydata([(-1.0, -1.0, -1.0), (-1.0, -1.0, 7.406), (-1.0, 1.0, -1.0), (-1.0, 1.0, 7.406), (0.379, -1.0, -1.0), (0.379, -1.0, 7.406), (0.379, 1.0, -1.0), (0.379, 1.0, 7.406)], [], [(0, 1, 3, 2), (2, 3, 7, 6), (6, 7, 5, 4), (4, 5, 1, 0), (2, 6, 4, 0), (7, 3, 1, 5)])
me_cube_251.materials.append(mat_material_015)
me_cube_251.use_remesh_preserve_volume = False
me_cube_251.use_remesh_preserve_attributes = False
me_cube_251.use_mirror_vertex_groups = False
me_cube_251.update()
me_cube_250 = bpy.data.meshes.new('Cube.250')
me_cube_250.from_pydata([(-1.0, -1.0, -1.0), (-1.0, -1.0, 7.406), (-1.0, 1.0, -1.0), (-1.0, 1.0, 7.406), (0.379, -1.0, -1.0), (0.379, -1.0, 7.406), (0.379, 1.0, -1.0), (0.379, 1.0, 7.406)], [], [(0, 1, 3, 2), (2, 3, 7, 6), (6, 7, 5, 4), (4, 5, 1, 0), (2, 6, 4, 0), (7, 3, 1, 5)])
me_cube_250.materials.append(mat_material_015)
me_cube_250.use_remesh_preserve_volume = False
me_cube_250.use_remesh_preserve_attributes = False
me_cube_250.use_mirror_vertex_groups = False
me_cube_250.update()
me_cube_249 = bpy.data.meshes.new('Cube.249')
me_cube_249.from_pydata([(-0.7054, -1.265, -0.7214), (-0.7054, -1.265, 6.766), (-0.7054, 0.7347, -0.7214), (-0.7054, 0.7347, 6.766), (0.379, -1.265, -0.7214), (0.379, -1.265, 6.766), (0.379, 0.7347, -0.7214), (0.379, 0.7347, 6.766)], [], [(0, 1, 3, 2), (2, 3, 7, 6), (6, 7, 5, 4), (4, 5, 1, 0), (2, 6, 4, 0), (7, 3, 1, 5)])
me_cube_249.materials.append(mat_material_015)
me_cube_249.use_remesh_preserve_volume = False
me_cube_249.use_remesh_preserve_attributes = False
me_cube_249.use_mirror_vertex_groups = False
me_cube_249.update()
me_cube_248 = bpy.data.meshes.new('Cube.248')
me_cube_248.from_pydata([(-1.0, 0.7075, -1.0), (-1.0, 0.7075, 2.809), (-1.0, 1.0, -1.0), (-1.0, 1.0, 2.809), (1.0, 0.7075, -1.0), (1.0, 0.7075, 2.809), (1.0, 1.0, -1.0), (1.0, 1.0, 2.809)], [], [(0, 1, 3, 2), (2, 3, 7, 6), (6, 7, 5, 4), (4, 5, 1, 0), (2, 6, 4, 0), (7, 3, 1, 5)])
me_cube_248.materials.append(mat_material_005)
me_cube_248.use_remesh_preserve_volume = False
me_cube_248.use_remesh_preserve_attributes = False
me_cube_248.use_mirror_vertex_groups = False
me_cube_248.update()
me_cube_247 = bpy.data.meshes.new('Cube.247')
me_cube_247.from_pydata([(-1.0, -1.0, -1.0), (-1.0, -1.0, 16.65), (-1.0, 1.0, -1.0), (-1.0, 1.0, 16.65), (0.5834, -1.0, -1.0), (0.5834, -1.0, 16.65), (0.5834, 1.0, -1.0), (0.5834, 1.0, 16.65)], [], [(0, 1, 3, 2), (2, 3, 7, 6), (6, 7, 5, 4), (4, 5, 1, 0), (2, 6, 4, 0), (7, 3, 1, 5)])
me_cube_247.materials.append(mat_material_015)
me_cube_247.use_remesh_preserve_volume = False
me_cube_247.use_remesh_preserve_attributes = False
me_cube_247.use_mirror_vertex_groups = False
me_cube_247.update()
me_cube_246 = bpy.data.meshes.new('Cube.246')
me_cube_246.from_pydata([(-1.0, -1.0, -1.835), (-1.0, -1.0, 16.65), (-1.0, 1.0, -1.835), (-1.0, 1.0, 16.65), (0.5834, -1.0, -1.835), (0.5834, -1.0, 16.65), (0.5834, 1.0, -1.835), (0.5834, 1.0, 16.65)], [], [(0, 1, 3, 2), (2, 3, 7, 6), (6, 7, 5, 4), (4, 5, 1, 0), (2, 6, 4, 0), (7, 3, 1, 5)])
me_cube_246.materials.append(mat_material_015)
me_cube_246.use_remesh_preserve_volume = False
me_cube_246.use_remesh_preserve_attributes = False
me_cube_246.use_mirror_vertex_groups = False
me_cube_246.update()
me_cube_245 = bpy.data.meshes.new('Cube.245')
me_cube_245.from_pydata([(-1.0, -1.091, -1.835), (-1.0, -1.091, 12.03), (-1.0, 1.0, -1.835), (-1.0, 1.0, 12.03), (0.5834, -1.091, -1.835), (0.5834, -1.091, 12.03), (0.5834, 1.0, -1.835), (0.5834, 1.0, 12.03)], [], [(0, 1, 3, 2), (2, 3, 7, 6), (6, 7, 5, 4), (4, 5, 1, 0), (2, 6, 4, 0), (7, 3, 1, 5)])
me_cube_245.materials.append(mat_material_015)
me_cube_245.use_remesh_preserve_volume = False
me_cube_245.use_remesh_preserve_attributes = False
me_cube_245.use_mirror_vertex_groups = False
me_cube_245.update()
me_cube_244 = bpy.data.meshes.new('Cube.244')
me_cube_244.from_pydata([(-1.0, -1.0, -23.04), (-1.0, -1.0, 16.65), (-1.0, 1.0, -23.04), (-1.0, 1.0, 16.65), (0.5834, -1.0, -23.04), (0.5834, -1.0, 16.65), (0.5834, 1.0, -23.04), (0.5834, 1.0, 16.65)], [], [(0, 1, 3, 2), (2, 3, 7, 6), (6, 7, 5, 4), (4, 5, 1, 0), (2, 6, 4, 0), (7, 3, 1, 5)])
me_cube_244.materials.append(mat_material_015)
me_cube_244.use_remesh_preserve_volume = False
me_cube_244.use_remesh_preserve_attributes = False
me_cube_244.use_mirror_vertex_groups = False
me_cube_244.update()
me_cube_243 = bpy.data.meshes.new('Cube.243')
me_cube_243.from_pydata([(-1.0, -1.0, -8.614), (-1.0, -1.0, 13.44), (-1.0, 1.0, -8.614), (-1.0, 1.0, 13.44), (0.5834, -1.0, -8.614), (0.5834, -1.0, 13.44), (0.5834, 1.0, -8.614), (0.5834, 1.0, 13.44)], [], [(0, 1, 3, 2), (2, 3, 7, 6), (6, 7, 5, 4), (4, 5, 1, 0), (2, 6, 4, 0), (7, 3, 1, 5)])
me_cube_243.materials.append(mat_material_015)
me_cube_243.use_remesh_preserve_volume = False
me_cube_243.use_remesh_preserve_attributes = False
me_cube_243.use_mirror_vertex_groups = False
me_cube_243.update()
me_cube_242 = bpy.data.meshes.new('Cube.242')
me_cube_242.from_pydata([(-1.0, -1.208, 7.407), (-1.0, -1.208, 12.03), (-1.0, 1.0, 7.407), (-1.0, 1.0, 12.03), (0.5834, -1.208, 7.407), (0.5834, -1.208, 12.03), (0.5834, 1.0, 7.407), (0.5834, 1.0, 12.03)], [], [(0, 1, 3, 2), (2, 3, 7, 6), (6, 7, 5, 4), (4, 5, 1, 0), (2, 6, 4, 0), (7, 3, 1, 5)])
me_cube_242.materials.append(mat_material_015)
me_cube_242.use_remesh_preserve_volume = False
me_cube_242.use_remesh_preserve_attributes = False
me_cube_242.use_mirror_vertex_groups = False
me_cube_242.update()
me_cube_241 = bpy.data.meshes.new('Cube.241')
me_cube_241.from_pydata([(-2.182, -2.875, -1.0), (-2.119, -2.875, -0.659), (-2.182, 2.288, -1.0), (-2.119, 2.288, -0.659), (1.0, -2.875, -1.0), (1.063, -2.875, -0.659), (1.0, 2.288, -1.0), (1.063, 2.288, -0.659), (2.067, 2.326, -3.975), (2.366, 2.326, -3.799), (2.067, -2.849, -3.975), (2.366, -2.849, -3.799), (0.9791, 2.326, -0.9854), (1.278, 2.326, -0.8095), (0.9791, -2.849, -0.9854), (1.278, -2.849, -0.8095), (-2.182, 1.428, -1.0), (-2.182, 0.567, -1.0), (-2.182, -0.2936, -1.0), (-2.182, -1.154, -1.0), (-2.182, -2.015, -1.0), (-2.119, -2.015, -0.659), (-2.119, -1.154, -0.659), (-2.119, -0.2936, -0.659), (-2.119, 0.567, -0.659), (-2.119, 1.428, -0.659), (1.0, -2.015, -1.0), (1.0, -1.154, -1.0), (1.0, -0.2936, -1.0), (1.0, 0.567, -1.0), (1.0, 1.428, -1.0), (1.063, 1.428, -0.659), (1.063, 0.567, -0.659), (1.063, -0.2936, -0.659), (1.063, -1.154, -0.659), (1.063, -2.015, -0.659), (2.067, -1.986, -3.975), (2.067, -1.124, -3.975), (2.067, -0.2613, -3.975), (2.067, 0.6013, -3.975), (2.067, 1.464, -3.975), (2.366, 1.464, -3.799), (2.366, 0.6013, -3.799), (2.366, -0.2613, -3.799), (2.366, -1.124, -3.799), (2.366, -1.986, -3.799), (0.9791, 1.464, -0.9854), (0.9791, 0.6013, -0.9854), (0.9791, -0.2613, -0.9854), (0.9791, -1.124, -0.9854), (0.9791, -1.986, -0.9854), (1.278, -1.986, -0.8095), (1.278, -1.124, -0.8095), (1.278, -0.2613, -0.8095), (1.278, 0.6013, -0.8095), (1.278, 1.464, -0.8095)], [], [(16, 25, 3, 2), (2, 3, 7, 6), (26, 35, 5, 4), (4, 5, 1, 0), (20, 26, 4, 0), (35, 21, 1, 5), (36, 45, 11, 10), (10, 11, 15, 14), (46, 55, 13, 12), (12, 13, 9, 8), (40, 46, 12, 8), (55, 41, 9, 13), (7, 3, 25, 31), (31, 25, 24, 32), (32, 24, 23, 33), (33, 23, 22, 34), (34, 22, 21, 35), (2, 6, 30, 16), (16, 30, 29, 17), (17, 29, 28, 18), (18, 28, 27, 19), (19, 27, 26, 20), (6, 7, 31, 30), (30, 31, 32, 29), (29, 32, 33, 28), (28, 33, 34, 27), (27, 34, 35, 26), (0, 1, 21, 20), (20, 21, 22, 19), (19, 22, 23, 18), (18, 23, 24, 17), (17, 24, 25, 16), (15, 11, 45, 51), (51, 45, 44, 52), (52, 44, 43, 53), (53, 43, 42, 54), (54, 42, 41, 55), (10, 14, 50, 36), (36, 50, 49, 37), (37, 49, 48, 38), (38, 48, 47, 39), (39, 47, 46, 40), (14, 15, 51, 50), (50, 51, 52, 49), (49, 52, 53, 48), (48, 53, 54, 47), (47, 54, 55, 46), (8, 9, 41, 40), (40, 41, 42, 39), (39, 42, 43, 38), (38, 43, 44, 37), (37, 44, 45, 36)])
me_cube_241.polygons.foreach_set('material_index', [1, 1, 0, 0, 0, 0, 0, 0, 0, 1, 1, 1, 1, 0, 1, 0, 1, 1, 0, 1, 0, 1, 0, 0, 0, 0, 0, 0, 1, 0, 1, 0, 0, 1, 0, 1, 0, 0, 1, 0, 1, 0, 0, 0, 0, 0, 0, 1, 0, 1, 0, 1])
me_cube_241.materials.append(mat_material_014)
me_cube_241.materials.append(mat_material_013)
me_cube_241.use_remesh_preserve_volume = False
me_cube_241.use_remesh_preserve_attributes = False
me_cube_241.use_mirror_vertex_groups = False
me_cube_241.update()
me_cube_240 = bpy.data.meshes.new('Cube.240')
me_cube_240.from_pydata([(-1.0, -12.85, -1.0), (-1.0, -12.85, 1.0), (-1.0, 11.89, -1.0), (-1.0, 11.89, 1.0), (1.0, -12.85, -1.0), (1.0, -12.85, 1.0), (1.0, 11.89, -1.0), (1.0, 11.89, 1.0)], [], [(0, 1, 3, 2), (2, 3, 7, 6), (6, 7, 5, 4), (4, 5, 1, 0), (2, 6, 4, 0), (7, 3, 1, 5)])
me_cube_240.materials.append(mat_material_016)
me_cube_240.use_remesh_preserve_volume = False
me_cube_240.use_remesh_preserve_attributes = False
me_cube_240.use_mirror_vertex_groups = False
me_cube_240.update()
me_cube_239 = bpy.data.meshes.new('Cube.239')
me_cube_239.from_pydata([(-1.0, -1.0, -1.0), (-1.0, -1.0, 16.65), (-1.0, 1.0, -1.0), (-1.0, 1.0, 16.65), (0.5834, -1.0, -1.0), (0.5834, -1.0, 16.65), (0.5834, 1.0, -1.0), (0.5834, 1.0, 16.65)], [], [(0, 1, 3, 2), (2, 3, 7, 6), (6, 7, 5, 4), (4, 5, 1, 0), (2, 6, 4, 0), (7, 3, 1, 5)])
me_cube_239.materials.append(mat_material_015)
me_cube_239.use_remesh_preserve_volume = False
me_cube_239.use_remesh_preserve_attributes = False
me_cube_239.use_mirror_vertex_groups = False
me_cube_239.update()
me_cube_238 = bpy.data.meshes.new('Cube.238')
me_cube_238.from_pydata([(-1.0, -1.0, -1.0), (-1.0, -1.0, 16.65), (-1.0, 1.0, -1.0), (-1.0, 1.0, 16.65), (0.5834, -1.0, -1.0), (0.5834, -1.0, 16.65), (0.5834, 1.0, -1.0), (0.5834, 1.0, 16.65)], [], [(0, 1, 3, 2), (2, 3, 7, 6), (6, 7, 5, 4), (4, 5, 1, 0), (2, 6, 4, 0), (7, 3, 1, 5)])
me_cube_238.materials.append(mat_material_015)
me_cube_238.use_remesh_preserve_volume = False
me_cube_238.use_remesh_preserve_attributes = False
me_cube_238.use_mirror_vertex_groups = False
me_cube_238.update()
me_cube_237 = bpy.data.meshes.new('Cube.237')
me_cube_237.from_pydata([(-1.0, -1.0, -1.0), (-1.0, -1.0, 13.31), (-1.0, 1.0, -1.0), (-1.0, 1.0, 13.31), (1.0, -1.0, -1.0), (1.0, -1.0, 14.43), (1.0, 1.0, -1.0), (1.0, 1.0, 14.43)], [], [(0, 1, 3, 2), (2, 3, 7, 6), (6, 7, 5, 4), (4, 5, 1, 0), (2, 6, 4, 0), (7, 3, 1, 5)])
me_cube_237.materials.append(mat_material_019)
me_cube_237.use_remesh_preserve_volume = False
me_cube_237.use_remesh_preserve_attributes = False
me_cube_237.use_mirror_vertex_groups = False
me_cube_237.update()
me_cube_236 = bpy.data.meshes.new('Cube.236')
me_cube_236.from_pydata([(-0.4539, -0.1807, -1.005), (-0.4539, -0.1807, 4.714), (-0.4539, 0.6231, -1.005), (-0.4539, 0.6231, 4.714), (0.4539, -0.1807, -1.005), (0.4539, -0.1807, 4.714), (0.4539, 0.6231, -1.005), (0.4539, 0.6231, 4.714)], [], [(0, 1, 3, 2), (2, 3, 7, 6), (6, 7, 5, 4), (4, 5, 1, 0), (2, 6, 4, 0), (7, 3, 1, 5)])
me_cube_236.materials.append(mat_material_016)
me_cube_236.use_remesh_preserve_volume = False
me_cube_236.use_remesh_preserve_attributes = False
me_cube_236.use_mirror_vertex_groups = False
me_cube_236.update()
me_cube_235 = bpy.data.meshes.new('Cube.235')
me_cube_235.from_pydata([(-1.335, -3.587, -1.0), (-1.335, -3.587, -0.7468), (-1.335, 2.013, -1.0), (-1.335, 2.013, -0.7468), (1.0, -3.587, -1.0), (1.0, -3.587, -0.7468), (1.0, 2.013, -1.0), (1.0, 2.013, -0.7468), (-1.335, 1.213, -1.0), (-1.335, 0.4128, -1.0), (-1.335, -0.3872, -1.0), (-1.335, -1.187, -1.0), (-1.335, -1.987, -1.0), (-1.335, -2.787, -1.0), (-1.335, -2.787, -0.7468), (-1.335, -1.987, -0.7468), (-1.335, -1.187, -0.7468), (-1.335, -0.3872, -0.7468), (-1.335, 0.4128, -0.7468), (-1.335, 1.213, -0.7468), (1.0, -2.787, -1.0), (1.0, -1.987, -1.0), (1.0, -1.187, -1.0), (1.0, -0.3872, -1.0), (1.0, 0.4128, -1.0), (1.0, 1.213, -1.0), (1.0, 1.213, -0.7468), (1.0, 0.4128, -0.7468), (1.0, -0.3872, -0.7468), (1.0, -1.187, -0.7468), (1.0, -1.987, -0.7468), (1.0, -2.787, -0.7468)], [], [(8, 19, 3, 2), (2, 3, 7, 6), (20, 31, 5, 4), (4, 5, 1, 0), (13, 20, 4, 0), (31, 14, 1, 5), (7, 3, 19, 26), (26, 19, 18, 27), (27, 18, 17, 28), (28, 17, 16, 29), (29, 16, 15, 30), (30, 15, 14, 31), (2, 6, 25, 8), (8, 25, 24, 9), (9, 24, 23, 10), (10, 23, 22, 11), (11, 22, 21, 12), (12, 21, 20, 13), (6, 7, 26, 25), (25, 26, 27, 24), (24, 27, 28, 23), (23, 28, 29, 22), (22, 29, 30, 21), (21, 30, 31, 20), (0, 1, 14, 13), (13, 14, 15, 12), (12, 15, 16, 11), (11, 16, 17, 10), (10, 17, 18, 9), (9, 18, 19, 8)])
me_cube_235.polygons.foreach_set('material_index', [0, 0, 0, 0, 0, 0, 0, 1, 0, 1, 0, 1, 0, 1, 0, 1, 0, 1, 0, 0, 0, 0, 0, 0, 0, 1, 0, 1, 0, 1])
me_cube_235.materials.append(mat_material_014)
me_cube_235.materials.append(mat_material_013)
me_cube_235.use_remesh_preserve_volume = False
me_cube_235.use_remesh_preserve_attributes = False
me_cube_235.use_mirror_vertex_groups = False
me_cube_235.update()
me_cube_234 = bpy.data.meshes.new('Cube.234')
me_cube_234.from_pydata([(-1.0, -3.787, -1.0), (-1.0, -3.787, 1.0), (-1.0, 24.46, -1.0), (-1.0, 24.46, 1.0), (1.0, -3.787, -1.0), (1.0, -3.787, 1.0), (1.0, 24.46, -1.0), (1.0, 24.46, 1.0)], [], [(0, 1, 3, 2), (2, 3, 7, 6), (6, 7, 5, 4), (4, 5, 1, 0), (2, 6, 4, 0), (7, 3, 1, 5)])
me_cube_234.materials.append(mat_material_016)
me_cube_234.use_remesh_preserve_volume = False
me_cube_234.use_remesh_preserve_attributes = False
me_cube_234.use_mirror_vertex_groups = False
me_cube_234.update()
me_cube_233 = bpy.data.meshes.new('Cube.233')
me_cube_233.from_pydata([(-1.0, -1.0, -1.0), (-1.0, -1.0, 6.67), (-1.0, 1.0, -1.0), (-1.0, 1.0, 6.67), (1.0, -1.0, -1.0), (1.0, -1.0, 6.67), (1.0, 1.0, -1.0), (1.0, 1.0, 6.67)], [], [(0, 1, 3, 2), (2, 3, 7, 6), (6, 7, 5, 4), (4, 5, 1, 0), (2, 6, 4, 0), (7, 3, 1, 5)])
me_cube_233.materials.append(mat_material_019)
me_cube_233.use_remesh_preserve_volume = False
me_cube_233.use_remesh_preserve_attributes = False
me_cube_233.use_mirror_vertex_groups = False
me_cube_233.update()
me_cube_232 = bpy.data.meshes.new('Cube.232')
me_cube_232.from_pydata([(-0.4539, -0.1807, -1.005), (-0.4539, -0.1807, 4.714), (-0.4539, 0.6231, -1.005), (-0.4539, 0.6231, 4.714), (0.4539, -0.1807, -1.005), (0.4539, -0.1807, 4.714), (0.4539, 0.6231, -1.005), (0.4539, 0.6231, 4.714)], [], [(0, 1, 3, 2), (2, 3, 7, 6), (6, 7, 5, 4), (4, 5, 1, 0), (2, 6, 4, 0), (7, 3, 1, 5)])
me_cube_232.materials.append(mat_material_016)
me_cube_232.use_remesh_preserve_volume = False
me_cube_232.use_remesh_preserve_attributes = False
me_cube_232.use_mirror_vertex_groups = False
me_cube_232.update()
me_cube_231 = bpy.data.meshes.new('Cube.231')
me_cube_231.from_pydata([(-1.0, -1.0, -1.0), (-1.0, -1.0, 7.577), (-1.0, 1.0, -1.0), (-1.0, 1.0, 8.142), (1.0, -1.0, -1.0), (1.0, -1.0, 7.577), (1.0, 1.0, -1.0), (1.0, 1.0, 8.142)], [], [(0, 1, 3, 2), (2, 3, 7, 6), (6, 7, 5, 4), (4, 5, 1, 0), (2, 6, 4, 0), (7, 3, 1, 5)])
me_cube_231.materials.append(mat_material_019)
me_cube_231.use_remesh_preserve_volume = False
me_cube_231.use_remesh_preserve_attributes = False
me_cube_231.use_mirror_vertex_groups = False
me_cube_231.update()
me_cube_230 = bpy.data.meshes.new('Cube.230')
me_cube_230.from_pydata([(-0.7671, 0.7075, -1.0), (-0.7671, 0.7075, 1.111), (-0.7671, 1.0, -1.0), (-0.7671, 1.0, 1.111), (0.818, 0.7075, -1.0), (0.818, 0.7075, 1.111), (0.818, 1.0, -1.0), (0.818, 1.0, 1.111)], [], [(0, 1, 3, 2), (2, 3, 7, 6), (6, 7, 5, 4), (4, 5, 1, 0), (2, 6, 4, 0), (7, 3, 1, 5)])
me_cube_230.materials.append(mat_material_005)
me_cube_230.use_remesh_preserve_volume = False
me_cube_230.use_remesh_preserve_attributes = False
me_cube_230.use_mirror_vertex_groups = False
me_cube_230.update()
me_cube_229 = bpy.data.meshes.new('Cube.229')
me_cube_229.from_pydata([(-1.0, -0.7695, -1.0), (-1.0, -0.7695, 5.678), (-1.0, 1.0, -1.0), (-1.0, 1.0, 5.678), (-0.1896, -0.7695, -1.0), (-0.1896, -0.7695, 5.678), (-0.1896, 1.0, -1.0), (-0.1896, 1.0, 5.678)], [], [(0, 1, 3, 2), (2, 3, 7, 6), (6, 7, 5, 4), (4, 5, 1, 0), (2, 6, 4, 0), (7, 3, 1, 5)])
me_cube_229.materials.append(mat_material_015)
me_cube_229.use_remesh_preserve_volume = False
me_cube_229.use_remesh_preserve_attributes = False
me_cube_229.use_mirror_vertex_groups = False
me_cube_229.update()
me_cube_228 = bpy.data.meshes.new('Cube.228')
me_cube_228.from_pydata([(-1.0, -0.9099, -2.412), (-1.0, -0.9099, 5.678), (-1.0, 1.0, -2.412), (-1.0, 1.0, 5.678), (-0.1896, -0.9099, -2.412), (-0.1896, -0.9099, 5.678), (-0.1896, 1.0, -2.412), (-0.1896, 1.0, 5.678)], [], [(0, 1, 3, 2), (2, 3, 7, 6), (6, 7, 5, 4), (4, 5, 1, 0), (2, 6, 4, 0), (7, 3, 1, 5)])
me_cube_228.materials.append(mat_material_015)
me_cube_228.use_remesh_preserve_volume = False
me_cube_228.use_remesh_preserve_attributes = False
me_cube_228.use_mirror_vertex_groups = False
me_cube_228.update()
me_cube_063 = bpy.data.meshes.new('Cube.063')
me_cube_063.from_pydata([(-1.0, -0.9099, -2.412), (-1.0, -0.9099, 5.678), (-1.0, 1.0, -2.412), (-1.0, 1.0, 5.678), (-0.1896, -0.9099, -2.412), (-0.1896, -0.9099, 5.678), (-0.1896, 1.0, -2.412), (-0.1896, 1.0, 5.678)], [], [(0, 1, 3, 2), (2, 3, 7, 6), (6, 7, 5, 4), (4, 5, 1, 0), (2, 6, 4, 0), (7, 3, 1, 5)])
me_cube_063.materials.append(mat_material_015)
me_cube_063.use_remesh_preserve_volume = False
me_cube_063.use_remesh_preserve_attributes = False
me_cube_063.use_mirror_vertex_groups = False
me_cube_063.update()
me_cube_062 = bpy.data.meshes.new('Cube.062')
me_cube_062.from_pydata([(-1.0, -0.7695, -1.0), (-1.0, -0.7695, 5.678), (-1.0, 1.0, -1.0), (-1.0, 1.0, 5.678), (-0.1896, -0.7695, -1.0), (-0.1896, -0.7695, 5.678), (-0.1896, 1.0, -1.0), (-0.1896, 1.0, 5.678)], [], [(0, 1, 3, 2), (2, 3, 7, 6), (6, 7, 5, 4), (4, 5, 1, 0), (2, 6, 4, 0), (7, 3, 1, 5)])
me_cube_062.materials.append(mat_material_015)
me_cube_062.use_remesh_preserve_volume = False
me_cube_062.use_remesh_preserve_attributes = False
me_cube_062.use_mirror_vertex_groups = False
me_cube_062.update()
me_cube_061 = bpy.data.meshes.new('Cube.061')
me_cube_061.from_pydata([(-1.0, -0.9099, -2.412), (-1.0, -0.9099, 5.678), (-1.0, 1.0, -2.412), (-1.0, 1.0, 5.678), (-0.1896, -0.9099, -2.412), (-0.1896, -0.9099, 5.678), (-0.1896, 1.0, -2.412), (-0.1896, 1.0, 5.678)], [], [(0, 1, 3, 2), (2, 3, 7, 6), (6, 7, 5, 4), (4, 5, 1, 0), (2, 6, 4, 0), (7, 3, 1, 5)])
me_cube_061.materials.append(mat_material_015)
me_cube_061.use_remesh_preserve_volume = False
me_cube_061.use_remesh_preserve_attributes = False
me_cube_061.use_mirror_vertex_groups = False
me_cube_061.update()
me_cube_060 = bpy.data.meshes.new('Cube.060')
me_cube_060.from_pydata([(-1.0, -0.9099, -2.412), (-1.0, -0.9099, 5.678), (-1.0, 1.0, -2.412), (-1.0, 1.0, 5.678), (-0.1896, -0.9099, -2.412), (-0.1896, -0.9099, 5.678), (-0.1896, 1.0, -2.412), (-0.1896, 1.0, 5.678)], [], [(0, 1, 3, 2), (2, 3, 7, 6), (6, 7, 5, 4), (4, 5, 1, 0), (2, 6, 4, 0), (7, 3, 1, 5)])
me_cube_060.materials.append(mat_material_015)
me_cube_060.use_remesh_preserve_volume = False
me_cube_060.use_remesh_preserve_attributes = False
me_cube_060.use_mirror_vertex_groups = False
me_cube_060.update()
me_cube_059 = bpy.data.meshes.new('Cube.059')
me_cube_059.from_pydata([(-1.0, -0.7695, -1.0), (-1.0, -0.7695, 5.678), (-1.0, 0.6373, -1.0), (-1.0, 0.6373, 5.678), (-0.1896, -0.7695, -1.0), (-0.1896, -0.7695, 5.678), (-0.1896, 0.6373, -1.0), (-0.1896, 0.6373, 5.678)], [], [(0, 1, 3, 2), (2, 3, 7, 6), (6, 7, 5, 4), (4, 5, 1, 0), (2, 6, 4, 0), (7, 3, 1, 5)])
me_cube_059.materials.append(mat_material_015)
me_cube_059.use_remesh_preserve_volume = False
me_cube_059.use_remesh_preserve_attributes = False
me_cube_059.use_mirror_vertex_groups = False
me_cube_059.update()
me_cube_058 = bpy.data.meshes.new('Cube.058')
me_cube_058.from_pydata([(-1.0, -0.7695, -1.0), (-1.0, -0.7695, 5.678), (-1.0, 0.6373, -1.0), (-1.0, 0.6373, 5.678), (-0.1896, -0.7695, -1.0), (-0.1896, -0.7695, 5.678), (-0.1896, 0.6373, -1.0), (-0.1896, 0.6373, 5.678)], [], [(0, 1, 3, 2), (2, 3, 7, 6), (6, 7, 5, 4), (4, 5, 1, 0), (2, 6, 4, 0), (7, 3, 1, 5)])
me_cube_058.materials.append(mat_material_015)
me_cube_058.use_remesh_preserve_volume = False
me_cube_058.use_remesh_preserve_attributes = False
me_cube_058.use_mirror_vertex_groups = False
me_cube_058.update()
me_cube_053 = bpy.data.meshes.new('Cube.053')
me_cube_053.from_pydata([(-0.7671, 0.7075, -1.0), (-0.7671, 0.7075, 1.111), (-0.7671, 1.0, -1.0), (-0.7671, 1.0, 1.111), (0.818, 0.7075, -1.0), (0.818, 0.7075, 1.111), (0.818, 1.0, -1.0), (0.818, 1.0, 1.111)], [], [(0, 1, 3, 2), (2, 3, 7, 6), (6, 7, 5, 4), (4, 5, 1, 0), (2, 6, 4, 0), (7, 3, 1, 5)])
me_cube_053.materials.append(mat_material_005)
me_cube_053.use_remesh_preserve_volume = False
me_cube_053.use_remesh_preserve_attributes = False
me_cube_053.use_mirror_vertex_groups = False
me_cube_053.update()
me_cube_051 = bpy.data.meshes.new('Cube.051')
me_cube_051.from_pydata([(-0.7671, 0.7075, -1.0), (-0.7671, 0.7075, 1.111), (-0.7671, 1.0, -1.0), (-0.7671, 1.0, 1.111), (0.818, 0.7075, -1.0), (0.818, 0.7075, 1.111), (0.818, 1.0, -1.0), (0.818, 1.0, 1.111)], [], [(0, 1, 3, 2), (2, 3, 7, 6), (6, 7, 5, 4), (4, 5, 1, 0), (2, 6, 4, 0), (7, 3, 1, 5)])
me_cube_051.materials.append(mat_material_005)
me_cube_051.use_remesh_preserve_volume = False
me_cube_051.use_remesh_preserve_attributes = False
me_cube_051.use_mirror_vertex_groups = False
me_cube_051.update()
me_cube_045 = bpy.data.meshes.new('Cube.045')
me_cube_045.from_pydata([(-1.0, -0.7695, -1.0), (-1.0, -0.7695, 5.678), (-1.0, 0.6373, -1.0), (-1.0, 0.6373, 5.678), (-0.1896, -0.7695, -1.0), (-0.1896, -0.7695, 5.678), (-0.1896, 0.6373, -1.0), (-0.1896, 0.6373, 5.678)], [], [(0, 1, 3, 2), (2, 3, 7, 6), (6, 7, 5, 4), (4, 5, 1, 0), (2, 6, 4, 0), (7, 3, 1, 5)])
me_cube_045.materials.append(mat_material_015)
me_cube_045.use_remesh_preserve_volume = False
me_cube_045.use_remesh_preserve_attributes = False
me_cube_045.use_mirror_vertex_groups = False
me_cube_045.update()
me_cube_044 = bpy.data.meshes.new('Cube.044')
me_cube_044.from_pydata([(-1.0, -0.7695, -1.0), (-1.0, -0.7695, 5.678), (-1.0, 0.6373, -1.0), (-1.0, 0.6373, 5.678), (-0.1896, -0.7695, -1.0), (-0.1896, -0.7695, 5.678), (-0.1896, 0.6373, -1.0), (-0.1896, 0.6373, 5.678)], [], [(0, 1, 3, 2), (2, 3, 7, 6), (6, 7, 5, 4), (4, 5, 1, 0), (2, 6, 4, 0), (7, 3, 1, 5)])
me_cube_044.materials.append(mat_material_015)
me_cube_044.use_remesh_preserve_volume = False
me_cube_044.use_remesh_preserve_attributes = False
me_cube_044.use_mirror_vertex_groups = False
me_cube_044.update()
me_cube_043 = bpy.data.meshes.new('Cube.043')
me_cube_043.from_pydata([(-1.0, -0.9099, -2.412), (-1.0, -0.9099, 5.678), (-1.0, 1.0, -2.412), (-1.0, 1.0, 5.678), (-0.1896, -0.9099, -2.412), (-0.1896, -0.9099, 5.678), (-0.1896, 1.0, -2.412), (-0.1896, 1.0, 5.678)], [], [(0, 1, 3, 2), (2, 3, 7, 6), (6, 7, 5, 4), (4, 5, 1, 0), (2, 6, 4, 0), (7, 3, 1, 5)])
me_cube_043.materials.append(mat_material_015)
me_cube_043.use_remesh_preserve_volume = False
me_cube_043.use_remesh_preserve_attributes = False
me_cube_043.use_mirror_vertex_groups = False
me_cube_043.update()
me_cube_042 = bpy.data.meshes.new('Cube.042')
me_cube_042.from_pydata([(-1.0, -0.9099, -2.412), (-1.0, -0.9099, 5.678), (-1.0, 1.0, -2.412), (-1.0, 1.0, 5.678), (-0.1896, -0.9099, -2.412), (-0.1896, -0.9099, 5.678), (-0.1896, 1.0, -2.412), (-0.1896, 1.0, 5.678)], [], [(0, 1, 3, 2), (2, 3, 7, 6), (6, 7, 5, 4), (4, 5, 1, 0), (2, 6, 4, 0), (7, 3, 1, 5)])
me_cube_042.materials.append(mat_material_015)
me_cube_042.use_remesh_preserve_volume = False
me_cube_042.use_remesh_preserve_attributes = False
me_cube_042.use_mirror_vertex_groups = False
me_cube_042.update()
me_cube_041 = bpy.data.meshes.new('Cube.041')
me_cube_041.from_pydata([(-1.0, -0.9099, -2.412), (-1.0, -0.9099, 5.678), (-1.0, 1.0, -2.412), (-1.0, 1.0, 5.678), (-0.1896, -0.9099, -2.412), (-0.1896, -0.9099, 5.678), (-0.1896, 1.0, -2.412), (-0.1896, 1.0, 5.678)], [], [(0, 1, 3, 2), (2, 3, 7, 6), (6, 7, 5, 4), (4, 5, 1, 0), (2, 6, 4, 0), (7, 3, 1, 5)])
me_cube_041.materials.append(mat_material_015)
me_cube_041.use_remesh_preserve_volume = False
me_cube_041.use_remesh_preserve_attributes = False
me_cube_041.use_mirror_vertex_groups = False
me_cube_041.update()
me_cube_040 = bpy.data.meshes.new('Cube.040')
me_cube_040.from_pydata([(-1.0, -0.9099, -2.412), (-1.0, -0.9099, 5.678), (-1.0, 1.0, -2.412), (-1.0, 1.0, 5.678), (-0.1896, -0.9099, -2.412), (-0.1896, -0.9099, 5.678), (-0.1896, 1.0, -2.412), (-0.1896, 1.0, 5.678)], [], [(0, 1, 3, 2), (2, 3, 7, 6), (6, 7, 5, 4), (4, 5, 1, 0), (2, 6, 4, 0), (7, 3, 1, 5)])
me_cube_040.materials.append(mat_material_015)
me_cube_040.use_remesh_preserve_volume = False
me_cube_040.use_remesh_preserve_attributes = False
me_cube_040.use_mirror_vertex_groups = False
me_cube_040.update()
me_cube_039 = bpy.data.meshes.new('Cube.039')
me_cube_039.from_pydata([(-1.0, -0.7695, -1.0), (-1.0, -0.7695, 5.678), (-1.0, 0.6373, -1.0), (-1.0, 0.6373, 5.678), (-0.1896, -0.7695, -1.0), (-0.1896, -0.7695, 5.678), (-0.1896, 0.6373, -1.0), (-0.1896, 0.6373, 5.678)], [], [(0, 1, 3, 2), (2, 3, 7, 6), (6, 7, 5, 4), (4, 5, 1, 0), (2, 6, 4, 0), (7, 3, 1, 5)])
me_cube_039.materials.append(mat_material_015)
me_cube_039.use_remesh_preserve_volume = False
me_cube_039.use_remesh_preserve_attributes = False
me_cube_039.use_mirror_vertex_groups = False
me_cube_039.update()
me_cube_038 = bpy.data.meshes.new('Cube.038')
me_cube_038.from_pydata([(-1.0, -0.7695, -1.0), (-1.0, -0.7695, 5.678), (-1.0, 0.6373, -1.0), (-1.0, 0.6373, 5.678), (-0.1896, -0.7695, -1.0), (-0.1896, -0.7695, 5.678), (-0.1896, 0.6373, -1.0), (-0.1896, 0.6373, 5.678)], [], [(0, 1, 3, 2), (2, 3, 7, 6), (6, 7, 5, 4), (4, 5, 1, 0), (2, 6, 4, 0), (7, 3, 1, 5)])
me_cube_038.materials.append(mat_material_015)
me_cube_038.use_remesh_preserve_volume = False
me_cube_038.use_remesh_preserve_attributes = False
me_cube_038.use_mirror_vertex_groups = False
me_cube_038.update()
me_cube_037 = bpy.data.meshes.new('Cube.037')
me_cube_037.from_pydata([(-0.7671, 0.7075, -1.0), (-0.7671, 0.7075, 1.111), (-0.7671, 1.0, -1.0), (-0.7671, 1.0, 1.111), (0.818, 0.7075, -1.0), (0.818, 0.7075, 1.111), (0.818, 1.0, -1.0), (0.818, 1.0, 1.111)], [], [(0, 1, 3, 2), (2, 3, 7, 6), (6, 7, 5, 4), (4, 5, 1, 0), (2, 6, 4, 0), (7, 3, 1, 5)])
me_cube_037.materials.append(mat_material_005)
me_cube_037.use_remesh_preserve_volume = False
me_cube_037.use_remesh_preserve_attributes = False
me_cube_037.use_mirror_vertex_groups = False
me_cube_037.update()
me_cube_036 = bpy.data.meshes.new('Cube.036')
me_cube_036.from_pydata([(-0.7671, 0.7075, -1.0), (-0.7671, 0.7075, 1.111), (-0.7671, 1.0, -1.0), (-0.7671, 1.0, 1.111), (0.818, 0.7075, -1.0), (0.818, 0.7075, 1.111), (0.818, 1.0, -1.0), (0.818, 1.0, 1.111)], [], [(0, 1, 3, 2), (2, 3, 7, 6), (6, 7, 5, 4), (4, 5, 1, 0), (2, 6, 4, 0), (7, 3, 1, 5)])
me_cube_036.materials.append(mat_material_005)
me_cube_036.use_remesh_preserve_volume = False
me_cube_036.use_remesh_preserve_attributes = False
me_cube_036.use_mirror_vertex_groups = False
me_cube_036.update()
me_cube_035 = bpy.data.meshes.new('Cube.035')
me_cube_035.from_pydata([(-1.0, -0.7695, -1.0), (-1.0, -0.7695, 5.678), (-1.0, 0.6373, -1.0), (-1.0, 0.6373, 5.678), (-0.1896, -0.7695, -1.0), (-0.1896, -0.7695, 5.678), (-0.1896, 0.6373, -1.0), (-0.1896, 0.6373, 5.678)], [], [(0, 1, 3, 2), (2, 3, 7, 6), (6, 7, 5, 4), (4, 5, 1, 0), (2, 6, 4, 0), (7, 3, 1, 5)])
me_cube_035.materials.append(mat_material_015)
me_cube_035.use_remesh_preserve_volume = False
me_cube_035.use_remesh_preserve_attributes = False
me_cube_035.use_mirror_vertex_groups = False
me_cube_035.update()
me_cube_034 = bpy.data.meshes.new('Cube.034')
me_cube_034.from_pydata([(-1.0, -0.7695, -1.0), (-1.0, -0.7695, 5.678), (-1.0, 0.6373, -1.0), (-1.0, 0.6373, 5.678), (-0.1896, -0.7695, -1.0), (-0.1896, -0.7695, 5.678), (-0.1896, 0.6373, -1.0), (-0.1896, 0.6373, 5.678)], [], [(0, 1, 3, 2), (2, 3, 7, 6), (6, 7, 5, 4), (4, 5, 1, 0), (2, 6, 4, 0), (7, 3, 1, 5)])
me_cube_034.materials.append(mat_material_015)
me_cube_034.use_remesh_preserve_volume = False
me_cube_034.use_remesh_preserve_attributes = False
me_cube_034.use_mirror_vertex_groups = False
me_cube_034.update()
me_cube_033 = bpy.data.meshes.new('Cube.033')
me_cube_033.from_pydata([(-1.0, -0.9099, -2.412), (-1.0, -0.9099, 5.678), (-1.0, 1.0, -2.412), (-1.0, 1.0, 5.678), (-0.1896, -0.9099, -2.412), (-0.1896, -0.9099, 5.678), (-0.1896, 1.0, -2.412), (-0.1896, 1.0, 5.678)], [], [(0, 1, 3, 2), (2, 3, 7, 6), (6, 7, 5, 4), (4, 5, 1, 0), (2, 6, 4, 0), (7, 3, 1, 5)])
me_cube_033.materials.append(mat_material_015)
me_cube_033.use_remesh_preserve_volume = False
me_cube_033.use_remesh_preserve_attributes = False
me_cube_033.use_mirror_vertex_groups = False
me_cube_033.update()
me_cube_032 = bpy.data.meshes.new('Cube.032')
me_cube_032.from_pydata([(-1.0, -0.9099, -2.412), (-1.0, -0.9099, 5.678), (-1.0, 1.0, -2.412), (-1.0, 1.0, 5.678), (-0.1896, -0.9099, -2.412), (-0.1896, -0.9099, 5.678), (-0.1896, 1.0, -2.412), (-0.1896, 1.0, 5.678)], [], [(0, 1, 3, 2), (2, 3, 7, 6), (6, 7, 5, 4), (4, 5, 1, 0), (2, 6, 4, 0), (7, 3, 1, 5)])
me_cube_032.materials.append(mat_material_015)
me_cube_032.use_remesh_preserve_volume = False
me_cube_032.use_remesh_preserve_attributes = False
me_cube_032.use_mirror_vertex_groups = False
me_cube_032.update()

# ---- objects
ob_cube = bpy.data.objects.new('Cube', me_cube_299)
ob_cube_001 = bpy.data.objects.new('Cube.001', me_cube_298)
ob_cube_002 = bpy.data.objects.new('Cube.002', me_cube_297)
ob_cube_003 = bpy.data.objects.new('Cube.003', me_cube_296)
ob_cube_004 = bpy.data.objects.new('Cube.004', me_cube_295)
ob_cube_005 = bpy.data.objects.new('Cube.005', me_cube_294)
ob_cube_006 = bpy.data.objects.new('Cube.006', me_cube_293)
ob_cube_007 = bpy.data.objects.new('Cube.007', me_cube_292)
ob_cube_008 = bpy.data.objects.new('Cube.008', me_cube_291)
ob_cube_009 = bpy.data.objects.new('Cube.009', me_cube_290)
ob_cube_010 = bpy.data.objects.new('Cube.010', me_cube_289)
ob_cube_011 = bpy.data.objects.new('Cube.011', me_cube_288)
ob_cube_012 = bpy.data.objects.new('Cube.012', me_cube_287)
ob_cube_013 = bpy.data.objects.new('Cube.013', me_cube_286)
ob_cube_014 = bpy.data.objects.new('Cube.014', me_cube_285)
ob_cube_015 = bpy.data.objects.new('Cube.015', me_cube_284)
ob_cube_016 = bpy.data.objects.new('Cube.016', me_cube_283)
ob_cube_017 = bpy.data.objects.new('Cube.017', me_cube_282)
ob_cube_018 = bpy.data.objects.new('Cube.018', me_cube_281)
ob_cube_019 = bpy.data.objects.new('Cube.019', me_cube_280)
ob_cube_020 = bpy.data.objects.new('Cube.020', me_cube_279)
ob_cube_021 = bpy.data.objects.new('Cube.021', me_cube_278)
ob_cube_022 = bpy.data.objects.new('Cube.022', me_cube_277)
ob_cube_023 = bpy.data.objects.new('Cube.023', me_cube_276)
ob_cube_024 = bpy.data.objects.new('Cube.024', me_cube_275)
ob_cube_025 = bpy.data.objects.new('Cube.025', me_cube_274)
ob_cube_026 = bpy.data.objects.new('Cube.026', me_cube_273)
ob_cube_027 = bpy.data.objects.new('Cube.027', me_cube_272)
ob_cube_028 = bpy.data.objects.new('Cube.028', me_cube_271)
ob_cube_029 = bpy.data.objects.new('Cube.029', me_cube_270)
ob_cube_030 = bpy.data.objects.new('Cube.030', me_cube_269)
ob_cube_031 = bpy.data.objects.new('Cube.031', me_cube_268)
ob_cube_032 = bpy.data.objects.new('Cube.032', me_cube_267)
ob_cube_033 = bpy.data.objects.new('Cube.033', me_cube_266)
ob_cube_034 = bpy.data.objects.new('Cube.034', me_cube_265)
ob_cube_035 = bpy.data.objects.new('Cube.035', me_cube_264)
ob_cube_036 = bpy.data.objects.new('Cube.036', me_cube_263)
ob_cube_037 = bpy.data.objects.new('Cube.037', me_cube_262)
ob_cube_044 = bpy.data.objects.new('Cube.044', me_cube_261)
ob_cube_045 = bpy.data.objects.new('Cube.045', me_cube_260)
ob_cube_046 = bpy.data.objects.new('Cube.046', me_cube_259)
ob_cube_047 = bpy.data.objects.new('Cube.047', me_cube_258)
ob_cube_048 = bpy.data.objects.new('Cube.048', me_cube_257)
ob_cube_049 = bpy.data.objects.new('Cube.049', me_cube_256)
ob_cube_050 = bpy.data.objects.new('Cube.050', me_cube_255)
ob_cube_052 = bpy.data.objects.new('Cube.052', me_cube_254)
ob_cube_053 = bpy.data.objects.new('Cube.053', me_cube_253)
ob_cube_054 = bpy.data.objects.new('Cube.054', me_cube_252)
ob_cube_078 = bpy.data.objects.new('Cube.078', me_cube_251)
ob_cube_079 = bpy.data.objects.new('Cube.079', me_cube_250)
ob_cube_080 = bpy.data.objects.new('Cube.080', me_cube_249)
ob_cube_081 = bpy.data.objects.new('Cube.081', me_cube_248)
ob_cube_082 = bpy.data.objects.new('Cube.082', me_cube_247)
ob_cube_084 = bpy.data.objects.new('Cube.084', me_cube_246)
ob_cube_085 = bpy.data.objects.new('Cube.085', me_cube_245)
ob_cube_086 = bpy.data.objects.new('Cube.086', me_cube_244)
ob_cube_098 = bpy.data.objects.new('Cube.098', me_cube_243)
ob_cube_099 = bpy.data.objects.new('Cube.099', me_cube_242)
ob_cube_157 = bpy.data.objects.new('Cube.157', me_cube_241)
ob_cube_159 = bpy.data.objects.new('Cube.159', me_cube_240)
ob_cube_160 = bpy.data.objects.new('Cube.160', me_cube_239)
ob_cube_161 = bpy.data.objects.new('Cube.161', me_cube_238)
ob_cube_162 = bpy.data.objects.new('Cube.162', me_cube_237)
ob_cube_163 = bpy.data.objects.new('Cube.163', me_cube_236)
ob_cube_164 = bpy.data.objects.new('Cube.164', me_cube_235)
ob_cube_166 = bpy.data.objects.new('Cube.166', me_cube_234)
ob_cube_167 = bpy.data.objects.new('Cube.167', me_cube_233)
ob_cube_168 = bpy.data.objects.new('Cube.168', me_cube_232)
ob_cube_169 = bpy.data.objects.new('Cube.169', me_cube_231)
ob_cube_180 = bpy.data.objects.new('Cube.180', me_cube_230)
ob_cube_181 = bpy.data.objects.new('Cube.181', me_cube_229)
ob_cube_182 = bpy.data.objects.new('Cube.182', me_cube_228)
ob_cube_183 = bpy.data.objects.new('Cube.183', me_cube_063)
ob_cube_184 = bpy.data.objects.new('Cube.184', me_cube_062)
ob_cube_186 = bpy.data.objects.new('Cube.186', me_cube_061)
ob_cube_187 = bpy.data.objects.new('Cube.187', me_cube_060)
ob_cube_188 = bpy.data.objects.new('Cube.188', me_cube_059)
ob_cube_189 = bpy.data.objects.new('Cube.189', me_cube_058)
ob_cube_190 = bpy.data.objects.new('Cube.190', me_cube_053)
ob_cube_191 = bpy.data.objects.new('Cube.191', me_cube_051)
ob_cube_192 = bpy.data.objects.new('Cube.192', me_cube_045)
ob_cube_193 = bpy.data.objects.new('Cube.193', me_cube_044)
ob_cube_194 = bpy.data.objects.new('Cube.194', me_cube_043)
ob_cube_195 = bpy.data.objects.new('Cube.195', me_cube_042)
ob_cube_196 = bpy.data.objects.new('Cube.196', me_cube_041)
ob_cube_197 = bpy.data.objects.new('Cube.197', me_cube_040)
ob_cube_198 = bpy.data.objects.new('Cube.198', me_cube_039)
ob_cube_199 = bpy.data.objects.new('Cube.199', me_cube_038)
ob_cube_200 = bpy.data.objects.new('Cube.200', me_cube_037)
ob_cube_201 = bpy.data.objects.new('Cube.201', me_cube_036)
ob_cube_202 = bpy.data.objects.new('Cube.202', me_cube_035)
ob_cube_203 = bpy.data.objects.new('Cube.203', me_cube_034)
ob_cube_204 = bpy.data.objects.new('Cube.204', me_cube_033)
ob_cube_205 = bpy.data.objects.new('Cube.205', me_cube_032)

# ---- transforms, parenting, visibility, modifiers, constraints
ob_cube.location = (0.06496, 0.0, 2.0)
ob_cube.scale = (1.0, 1.0, 2.0)
ob_cube.lineart.crease_threshold = 0.0
ob_cube_001.location = (-3.992, -1.036, 0.25)
ob_cube_001.scale = (0.3, 0.3, 0.3605)
ob_cube_001.lineart.crease_threshold = 0.0
ob_cube_002.location = (5.008, -2.036, 0.25)
ob_cube_002.scale = (0.3, 0.3, 0.3605)
ob_cube_002.lineart.crease_threshold = 0.0
ob_cube_003.location = (1.008, -2.036, 0.25)
ob_cube_003.scale = (0.3, 0.3, 0.3605)
ob_cube_003.lineart.crease_threshold = 0.0
ob_cube_004.location = (-3.992, 1.964, 0.25)
ob_cube_004.scale = (0.3, 0.3, 0.3605)
ob_cube_004.lineart.crease_threshold = 0.0
ob_cube_005.location = (1.879, -1.947, 2.34)
ob_cube_005.rotation_euler = (0.0, -0.0, 1.571)
ob_cube_005.scale = (0.6503, 0.6503, 0.6503)
ob_cube_005.lineart.crease_threshold = 0.0
ob_cube_006.location = (-0.9921, -1.036, 0.25)
ob_cube_006.scale = (0.3, 0.3, 0.3605)
ob_cube_006.lineart.crease_threshold = 0.0
ob_cube_007.location = (5.008, 1.964, 0.25)
ob_cube_007.scale = (0.3, 0.3, 0.3605)
ob_cube_007.lineart.crease_threshold = 0.0
ob_cube_008.location = (-1.567, 1.964, 0.25)
ob_cube_008.scale = (0.3, 0.3, 0.3605)
ob_cube_008.lineart.crease_threshold = 0.0
ob_cube_009.location = (4.99, -0.9978, 2.34)
ob_cube_009.rotation_euler = (0.0, -0.0, 3.142)
ob_cube_009.scale = (0.6503, 0.6503, 0.6503)
ob_cube_009.lineart.crease_threshold = 0.0
ob_cube_010.location = (4.99, -0.9219, 0.7343)
ob_cube_010.rotation_euler = (0.0, -0.0, 3.142)
ob_cube_010.scale = (0.6503, 0.6503, 0.6503)
ob_cube_010.lineart.crease_threshold = 0.0
ob_cube_011.location = (5.017, -0.9646, 1.623)
ob_cube_011.rotation_euler = (0.0, -0.0, 3.142)
ob_cube_011.scale = (0.6503, 0.6503, 0.6503)
ob_cube_011.lineart.crease_threshold = 0.0
ob_cube_012.location = (5.017, -1.314, 1.431)
ob_cube_012.rotation_euler = (0.0, -0.0, 3.142)
ob_cube_012.scale = (0.6503, 0.6503, 0.6503)
ob_cube_012.lineart.crease_threshold = 0.0
ob_cube_013.location = (5.017, 0.6656, 1.415)
ob_cube_013.rotation_euler = (0.0, -0.0, 3.142)
ob_cube_013.scale = (0.6503, 0.6503, 0.6503)
ob_cube_013.lineart.crease_threshold = 0.0
ob_cube_014.location = (5.017, 1.073, 1.457)
ob_cube_014.rotation_euler = (0.0, -0.0, 3.142)
ob_cube_014.scale = (0.6503, 0.6503, 0.6503)
ob_cube_014.lineart.crease_threshold = 0.0
ob_cube_015.location = (4.99, 1.016, 0.7343)
ob_cube_015.rotation_euler = (0.0, -0.0, 3.142)
ob_cube_015.scale = (0.6503, 0.6503, 0.6503)
ob_cube_015.lineart.crease_threshold = 0.0
ob_cube_016.location = (4.99, 1.047, 2.258)
ob_cube_016.rotation_euler = (0.0, -0.0, 3.142)
ob_cube_016.scale = (0.6503, 0.6503, 0.6503)
ob_cube_016.lineart.crease_threshold = 0.0
ob_cube_017.location = (3.364, 1.904, 1.503)
ob_cube_017.rotation_euler = (0.0, -0.0, 4.712)
ob_cube_017.scale = (0.6503, 0.6503, 0.6503)
ob_cube_017.lineart.crease_threshold = 0.0
ob_cube_018.location = (3.92, 1.904, 0.7343)
ob_cube_018.rotation_euler = (0.0, -0.0, 4.712)
ob_cube_018.scale = (0.6503, 0.6503, 0.6503)
ob_cube_018.lineart.crease_threshold = 0.0
ob_cube_019.location = (3.77, 1.93, 2.156)
ob_cube_019.rotation_euler = (0.0, -0.0, 4.712)
ob_cube_019.scale = (0.6503, 0.6503, 0.6503)
ob_cube_019.lineart.crease_threshold = 0.0
ob_cube_020.location = (4.177, 1.93, 2.324)
ob_cube_020.rotation_euler = (0.0, -0.0, 4.712)
ob_cube_020.scale = (0.6503, 0.6503, 0.6503)
ob_cube_020.lineart.crease_threshold = 0.0
ob_cube_021.location = (2.748, 1.93, 0.8513)
ob_cube_021.rotation_euler = (0.0, -0.0, 4.712)
ob_cube_021.scale = (0.6503, 0.6503, 0.6503)
ob_cube_021.lineart.crease_threshold = 0.0
ob_cube_022.location = (2.341, 1.93, 0.7309)
ob_cube_022.rotation_euler = (0.0, -0.0, 4.712)
ob_cube_022.scale = (0.6503, 0.6503, 0.6503)
ob_cube_022.lineart.crease_threshold = 0.0
ob_cube_023.location = (2.499, 1.904, 1.478)
ob_cube_023.rotation_euler = (0.0, -0.0, 4.712)
ob_cube_023.scale = (0.6503, 0.6503, 0.6503)
ob_cube_023.lineart.crease_threshold = 0.0
ob_cube_024.location = (2.601, 1.904, 2.34)
ob_cube_024.rotation_euler = (0.0, -0.0, 4.712)
ob_cube_024.scale = (0.6503, 0.6503, 0.6503)
ob_cube_024.lineart.crease_threshold = 0.0
ob_cube_025.location = (1.606, 1.93, 1.552)
ob_cube_025.rotation_euler = (0.0, -0.0, 4.712)
ob_cube_025.scale = (0.6503, 0.6503, 0.6503)
ob_cube_025.lineart.crease_threshold = 0.0
ob_cube_026.location = (1.718, 1.93, 2.261)
ob_cube_026.rotation_euler = (0.0, -0.0, 4.712)
ob_cube_026.scale = (0.6503, 0.6503, 0.6503)
ob_cube_026.lineart.crease_threshold = 0.0
ob_cube_027.location = (4.443, -1.974, 0.9138)
ob_cube_027.rotation_euler = (0.0, -0.0, 1.571)
ob_cube_027.scale = (0.6503, 0.6503, 0.6503)
ob_cube_027.lineart.crease_threshold = 0.0
ob_cube_028.location = (4.375, -1.974, 1.786)
ob_cube_028.rotation_euler = (0.0, -0.0, 1.571)
ob_cube_028.scale = (0.6503, 0.6503, 0.6503)
ob_cube_028.lineart.crease_threshold = 0.0
ob_cube_029.location = (4.26, 1.93, 1.396)
ob_cube_029.rotation_euler = (0.0, -0.0, 4.712)
ob_cube_029.scale = (0.6503, 0.6503, 0.6503)
ob_cube_029.lineart.crease_threshold = 0.0
ob_cube_030.location = (-0.4448, -1.036, 0.25)
ob_cube_030.rotation_euler = (0.0, 0.3935, 0.0)
ob_cube_030.scale = (0.3, 0.3, 0.3605)
ob_cube_030.lineart.crease_threshold = 0.0
ob_cube_031.location = (2.185, 2.185, 5.824)
ob_cube_031.rotation_euler = (1.571, 7.111e-08, 1.571)
ob_cube_031.scale = (0.5367, 0.5367, 0.5367)
ob_cube_031.lineart.crease_threshold = 0.0
ob_cube_032.location = (1.156, 1.476, 6.575)
ob_cube_032.rotation_euler = (0.0, -0.6109, 0.0)
ob_cube_032.scale = (1.087, 1.087, 1.087)
ob_cube_032.lineart.crease_threshold = 0.0
ob_cube_033.location = (4.962, -1.804, 4.799)
ob_cube_033.rotation_euler = (-1.571, 1.571, 0.0)
ob_cube_033.scale = (0.2164, 0.2164, 0.2164)
ob_cube_033.lineart.crease_threshold = 0.0
ob_cube_034.location = (1.084, -1.804, 4.799)
ob_cube_034.rotation_euler = (-1.571, 1.571, 0.0)
ob_cube_034.scale = (0.2164, 0.2164, 0.2164)
ob_cube_034.lineart.crease_threshold = 0.0
ob_cube_035.location = (4.99, 0.4294, 2.177)
ob_cube_035.rotation_euler = (0.0, -0.0, 3.142)
ob_cube_035.scale = (0.6503, 0.6503, 0.6503)
ob_cube_035.lineart.crease_threshold = 0.0
ob_cube_036.location = (-4.071, 1.446, 0.25)
ob_cube_036.rotation_euler = (0.0, 0.3935, -1.571)
ob_cube_036.scale = (0.3, 0.3, 0.3605)
ob_cube_036.lineart.crease_threshold = 0.0
ob_cube_037.location = (-0.8837, 1.907, 4.231)
ob_cube_037.rotation_euler = (5.286e-08, -0.6109, -1.571)
ob_cube_037.lineart.crease_threshold = 0.0
ob_cube_044.location = (2.164, 2.185, 0.4502)
ob_cube_044.rotation_euler = (0.0, -0.0, 1.571)
ob_cube_044.scale = (0.5367, 0.5367, 0.5367)
ob_cube_044.lineart.crease_threshold = 0.0
ob_cube_045.location = (1.831, 2.185, 4.42)
ob_cube_045.rotation_euler = (0.0, -0.0, 1.571)
ob_cube_045.scale = (0.5367, 0.5367, 0.5367)
ob_cube_045.lineart.crease_threshold = 0.0
ob_cube_046.location = (1.955, -1.947, 0.7343)
ob_cube_046.rotation_euler = (0.0, -0.0, 1.571)
ob_cube_046.scale = (0.6503, 0.6503, 0.6503)
ob_cube_046.lineart.crease_threshold = 0.0
ob_cube_047.location = (1.912, -1.974, 1.623)
ob_cube_047.rotation_euler = (0.0, -0.0, 1.571)
ob_cube_047.scale = (0.6503, 0.6503, 0.6503)
ob_cube_047.lineart.crease_threshold = 0.0
ob_cube_048.location = (1.563, -1.974, 1.431)
ob_cube_048.rotation_euler = (0.0, -0.0, 1.571)
ob_cube_048.scale = (0.6503, 0.6503, 0.6503)
ob_cube_048.lineart.crease_threshold = 0.0
ob_cube_049.location = (1.676, 1.823, 2.976)
ob_cube_049.rotation_euler = (0.0, -0.0, -4.712)
ob_cube_049.scale = (0.7854, 0.5331, 0.5)
ob_cube_049.lineart.crease_threshold = 0.0
ob_cube_050.location = (2.052, 2.17, 1.158)
ob_cube_050.rotation_euler = (0.0, -0.0, 1.571)
ob_cube_050.scale = (0.5367, 0.5367, 0.5367)
ob_cube_050.lineart.crease_threshold = 0.0
ob_cube_052.location = (1.504, 2.185, 1.88)
ob_cube_052.rotation_euler = (0.0, -0.0, 1.571)
ob_cube_052.scale = (0.5367, 0.5367, 0.5367)
ob_cube_052.lineart.crease_threshold = 0.0
ob_cube_053.location = (2.433, 2.17, 2.889)
ob_cube_053.rotation_euler = (0.0, -0.0, 1.571)
ob_cube_053.scale = (0.5367, 0.5367, 0.5367)
ob_cube_053.lineart.crease_threshold = 0.0
ob_cube_054.location = (2.433, 2.17, 3.518)
ob_cube_054.rotation_euler = (0.0, -0.0, 1.571)
ob_cube_054.scale = (0.5367, 0.5367, 0.5367)
ob_cube_054.lineart.crease_threshold = 0.0
ob_cube_078.location = (2.809, -1.925, 0.25)
ob_cube_078.scale = (0.25, 0.25, 0.25)
ob_cube_078.lineart.crease_threshold = 0.0
ob_cube_079.location = (4.053, -1.925, 0.25)
ob_cube_079.scale = (0.25, 0.25, 0.25)
ob_cube_079.lineart.crease_threshold = 0.0
ob_cube_080.location = (2.622, -1.925, 1.954)
ob_cube_080.rotation_euler = (-0.0, 1.571, 0.0)
ob_cube_080.scale = (0.25, 0.25, 0.25)
ob_cube_080.lineart.crease_threshold = 0.0
ob_cube_081.location = (3.376, -2.408, 0.5)
ob_cube_081.scale = (0.5, 0.5, 0.5)
ob_cube_081.lineart.crease_threshold = 0.0
ob_cube_082.location = (1.258, -1.947, 2.578)
ob_cube_082.rotation_euler = (-0.0, 1.571, 0.0)
ob_cube_082.scale = (0.2164, 0.2164, 0.2164)
ob_cube_082.lineart.crease_threshold = 0.0
ob_cube_084.location = (4.993, 1.611, 2.578)
ob_cube_084.rotation_euler = (1.571, 1.571, 0.0)
ob_cube_084.scale = (0.2164, 0.2164, 0.2164)
ob_cube_084.lineart.crease_threshold = 0.0
ob_cube_085.location = (-3.946, 1.611, 2.578)
ob_cube_085.rotation_euler = (1.571, 1.571, 0.0)
ob_cube_085.scale = (0.2164, 0.2164, 0.2164)
ob_cube_085.lineart.crease_threshold = 0.0
ob_cube_086.location = (1.258, 1.968, 2.578)
ob_cube_086.rotation_euler = (-0.0, 1.571, 0.0)
ob_cube_086.scale = (0.2164, 0.2164, 0.2164)
ob_cube_086.lineart.crease_threshold = 0.0
ob_cube_098.location = (-1.742, -0.9473, 2.578)
ob_cube_098.rotation_euler = (-0.0, 1.571, 0.0)
ob_cube_098.scale = (0.2164, 0.2164, 0.2164)
ob_cube_098.lineart.crease_threshold = 0.0
ob_cube_099.location = (1.054, 0.6105, 2.578)
ob_cube_099.rotation_euler = (1.571, 1.571, 0.0)
ob_cube_099.scale = (0.2164, 0.2164, 0.2164)
ob_cube_099.lineart.crease_threshold = 0.0
ob_cube_157.location = (1.697, 0.2818, 6.909)
ob_cube_157.rotation_euler = (0.0, -0.6109, 0.0)
ob_cube_157.lineart.crease_threshold = 0.0
ob_cube_159.location = (3.092, 0.04225, 6.885)
ob_cube_159.rotation_euler = (0.0, -0.7854, 0.0)
ob_cube_159.scale = (0.2222, 0.2222, 0.2222)
ob_cube_159.lineart.crease_threshold = 0.0
ob_cube_160.location = (1.258, -1.947, 4.799)
ob_cube_160.rotation_euler = (-0.0, 1.571, 0.0)
ob_cube_160.scale = (0.2164, 0.2164, 0.2164)
ob_cube_160.lineart.crease_threshold = 0.0
ob_cube_161.location = (1.258, 1.927, 4.799)
ob_cube_161.rotation_euler = (-0.0, 1.571, 0.0)
ob_cube_161.scale = (0.2164, 0.2164, 0.2164)
ob_cube_161.lineart.crease_threshold = 0.0
ob_cube_162.location = (1.008, 1.964, 0.25)
ob_cube_162.scale = (0.3, 0.3, 0.3605)
ob_cube_162.lineart.crease_threshold = 0.0
ob_cube_163.location = (3.085, -2.033, 5.279)
ob_cube_163.scale = (0.3603, 0.3603, 0.3603)
ob_cube_163.lineart.crease_threshold = 0.0
ob_cube_164.location = (-2.485, -0.9164, 4.231)
ob_cube_164.rotation_euler = (5.286e-08, -0.6109, 1.571)
ob_cube_164.lineart.crease_threshold = 0.0
ob_cube_166.location = (-3.908, 0.4622, 4.183)
ob_cube_166.rotation_euler = (0.0, -0.7854, -1.571)
ob_cube_166.scale = (0.2222, 0.2222, 0.2222)
ob_cube_166.lineart.crease_threshold = 0.0
ob_cube_167.location = (4.885, -0.03625, 0.25)
ob_cube_167.scale = (0.3, 0.3, 0.3605)
ob_cube_167.lineart.crease_threshold = 0.0
ob_cube_168.location = (3.085, 1.867, 5.279)
ob_cube_168.scale = (0.3603, 0.3603, 0.3603)
ob_cube_168.lineart.crease_threshold = 0.0
ob_cube_169.location = (1.008, -1.036, 0.25)
ob_cube_169.scale = (0.3, 0.3, 0.3605)
ob_cube_169.lineart.crease_threshold = 0.0
ob_cube_180.location = (-0.447, 1.507, 1.409)
ob_cube_180.scale = (0.5, 0.5, 0.5)
ob_cube_180.lineart.crease_threshold = 0.0
ob_cube_181.location = (-0.1029, 1.945, 1.081)
ob_cube_181.rotation_euler = (0.0, -0.0, 3.142)
ob_cube_181.scale = (0.2614, 0.2614, 0.159)
ob_cube_181.lineart.crease_threshold = 0.0
ob_cube_182.location = (-0.1529, 1.945, 1.879)
ob_cube_182.rotation_euler = (-3.142, 1.571, 0.0)
ob_cube_182.scale = (0.2614, 0.2614, 0.1739)
ob_cube_182.lineart.crease_threshold = 0.0
ob_cube_183.location = (-0.1534, 1.945, 0.7242)
ob_cube_183.rotation_euler = (-3.142, 1.571, 0.0)
ob_cube_183.scale = (0.2614, 0.2614, 0.1678)
ob_cube_183.lineart.crease_threshold = 0.0
ob_cube_184.location = (-1.027, 1.945, 1.081)
ob_cube_184.rotation_euler = (0.0, -0.0, 3.142)
ob_cube_184.scale = (0.2614, 0.2614, 0.159)
ob_cube_184.lineart.crease_threshold = 0.0
ob_cube_186.location = (-2.692, -1.024, 0.7242)
ob_cube_186.rotation_euler = (-6.283, 1.571, 0.0)
ob_cube_186.scale = (0.2614, 0.2614, 0.1678)
ob_cube_186.lineart.crease_threshold = 0.0
ob_cube_187.location = (-2.692, -1.024, 1.879)
ob_cube_187.rotation_euler = (-6.283, 1.571, 0.0)
ob_cube_187.scale = (0.2614, 0.2614, 0.1739)
ob_cube_187.lineart.crease_threshold = 0.0
ob_cube_188.location = (-2.742, -1.024, 1.081)
ob_cube_188.rotation_euler = (0.0, -0.0, 6.283)
ob_cube_188.scale = (0.2614, 0.2614, 0.159)
ob_cube_188.lineart.crease_threshold = 0.0
ob_cube_189.location = (-1.787, -1.024, 1.081)
ob_cube_189.rotation_euler = (0.0, -0.0, 6.283)
ob_cube_189.scale = (0.2614, 0.2614, 0.159)
ob_cube_189.lineart.crease_threshold = 0.0
ob_cube_190.location = (-2.413, -1.458, 1.409)
ob_cube_190.scale = (0.5, 0.5, 0.5)
ob_cube_190.lineart.crease_threshold = 0.0
ob_cube_191.location = (3.076, -2.443, 3.724)
ob_cube_191.scale = (0.5, 0.5, 0.5)
ob_cube_191.lineart.crease_threshold = 0.0
ob_cube_192.location = (3.702, -2.009, 3.396)
ob_cube_192.rotation_euler = (0.0, -0.0, 6.283)
ob_cube_192.scale = (0.2614, 0.2614, 0.159)
ob_cube_192.lineart.crease_threshold = 0.0
ob_cube_193.location = (2.747, -2.009, 3.396)
ob_cube_193.rotation_euler = (0.0, -0.0, 6.283)
ob_cube_193.scale = (0.2614, 0.2614, 0.159)
ob_cube_193.lineart.crease_threshold = 0.0
ob_cube_194.location = (2.797, -2.009, 4.194)
ob_cube_194.rotation_euler = (-6.283, 1.571, 0.0)
ob_cube_194.scale = (0.2614, 0.2614, 0.1739)
ob_cube_194.lineart.crease_threshold = 0.0
ob_cube_195.location = (2.798, -2.009, 3.039)
ob_cube_195.rotation_euler = (-6.283, 1.571, 0.0)
ob_cube_195.scale = (0.2614, 0.2614, 0.1678)
ob_cube_195.lineart.crease_threshold = 0.0
ob_cube_196.location = (4.992, -0.3785, 3.039)
ob_cube_196.rotation_euler = (-7.854, 1.571, 0.0)
ob_cube_196.scale = (0.2614, 0.2614, 0.1678)
ob_cube_196.lineart.crease_threshold = 0.0
ob_cube_197.location = (4.992, -0.379, 4.194)
ob_cube_197.rotation_euler = (-7.854, 1.571, 0.0)
ob_cube_197.scale = (0.2614, 0.2614, 0.1739)
ob_cube_197.lineart.crease_threshold = 0.0
ob_cube_198.location = (4.992, -0.429, 3.396)
ob_cube_198.rotation_euler = (0.0, -0.0, 7.854)
ob_cube_198.scale = (0.2614, 0.2614, 0.159)
ob_cube_198.lineart.crease_threshold = 0.0
ob_cube_199.location = (4.992, 0.526, 3.396)
ob_cube_199.rotation_euler = (0.0, -0.0, 7.854)
ob_cube_199.scale = (0.2614, 0.2614, 0.159)
ob_cube_199.lineart.crease_threshold = 0.0
ob_cube_200.location = (5.426, -0.1003, 3.724)
ob_cube_200.rotation_euler = (0.0, -0.0, 1.571)
ob_cube_200.scale = (0.5, 0.5, 0.5)
ob_cube_200.lineart.crease_threshold = 0.0
ob_cube_201.location = (3.735, 2.411, 3.724)
ob_cube_201.rotation_euler = (0.0, -0.0, 3.142)
ob_cube_201.scale = (0.5, 0.5, 0.5)
ob_cube_201.lineart.crease_threshold = 0.0
ob_cube_202.location = (3.109, 1.977, 3.396)
ob_cube_202.rotation_euler = (0.0, -0.0, 9.425)
ob_cube_202.scale = (0.2614, 0.2614, 0.159)
ob_cube_202.lineart.crease_threshold = 0.0
ob_cube_203.location = (4.064, 1.977, 3.396)
ob_cube_203.rotation_euler = (0.0, -0.0, 9.425)
ob_cube_203.scale = (0.2614, 0.2614, 0.159)
ob_cube_203.lineart.crease_threshold = 0.0
ob_cube_204.location = (4.014, 1.977, 4.194)
ob_cube_204.rotation_euler = (-9.425, 1.571, 0.0)
ob_cube_204.scale = (0.2614, 0.2614, 0.1739)
ob_cube_204.lineart.crease_threshold = 0.0
ob_cube_205.location = (4.013, 1.977, 3.039)
ob_cube_205.rotation_euler = (-9.425, 1.571, 0.0)
ob_cube_205.scale = (0.2614, 0.2614, 0.1678)
ob_cube_205.lineart.crease_threshold = 0.0

# ---- collection membership
col_collection_1.objects.link(ob_cube)
col_collection_1.objects.link(ob_cube_001)
col_collection_1.objects.link(ob_cube_002)
col_collection_1.objects.link(ob_cube_003)
col_collection_1.objects.link(ob_cube_004)
col_collection_1.objects.link(ob_cube_005)
col_collection_1.objects.link(ob_cube_006)
col_collection_1.objects.link(ob_cube_007)
col_collection_1.objects.link(ob_cube_008)
col_collection_1.objects.link(ob_cube_009)
col_collection_1.objects.link(ob_cube_010)
col_collection_1.objects.link(ob_cube_011)
col_collection_1.objects.link(ob_cube_012)
col_collection_1.objects.link(ob_cube_013)
col_collection_1.objects.link(ob_cube_014)
col_collection_1.objects.link(ob_cube_015)
col_collection_1.objects.link(ob_cube_016)
col_collection_1.objects.link(ob_cube_017)
col_collection_1.objects.link(ob_cube_018)
col_collection_1.objects.link(ob_cube_019)
col_collection_1.objects.link(ob_cube_020)
col_collection_1.objects.link(ob_cube_021)
col_collection_1.objects.link(ob_cube_022)
col_collection_1.objects.link(ob_cube_023)
col_collection_1.objects.link(ob_cube_024)
col_collection_1.objects.link(ob_cube_025)
col_collection_1.objects.link(ob_cube_026)
col_collection_1.objects.link(ob_cube_027)
col_collection_1.objects.link(ob_cube_028)
col_collection_1.objects.link(ob_cube_029)
col_collection_1.objects.link(ob_cube_030)
col_collection_1.objects.link(ob_cube_031)
col_collection_1.objects.link(ob_cube_032)
col_collection_1.objects.link(ob_cube_033)
col_collection_1.objects.link(ob_cube_034)
col_collection_1.objects.link(ob_cube_035)
col_collection_1.objects.link(ob_cube_036)
col_collection_1.objects.link(ob_cube_037)
col_collection_1.objects.link(ob_cube_044)
col_collection_1.objects.link(ob_cube_045)
col_collection_1.objects.link(ob_cube_046)
col_collection_1.objects.link(ob_cube_047)
col_collection_1.objects.link(ob_cube_048)
col_collection_1.objects.link(ob_cube_049)
col_collection_1.objects.link(ob_cube_050)
col_collection_1.objects.link(ob_cube_052)
col_collection_1.objects.link(ob_cube_053)
col_collection_1.objects.link(ob_cube_054)
col_collection_1.objects.link(ob_cube_078)
col_collection_1.objects.link(ob_cube_079)
col_collection_1.objects.link(ob_cube_080)
col_collection_1.objects.link(ob_cube_081)
col_collection_1.objects.link(ob_cube_082)
col_collection_1.objects.link(ob_cube_084)
col_collection_1.objects.link(ob_cube_085)
col_collection_1.objects.link(ob_cube_086)
col_collection_1.objects.link(ob_cube_098)
col_collection_1.objects.link(ob_cube_099)
col_collection_1.objects.link(ob_cube_157)
col_collection_1.objects.link(ob_cube_159)
col_collection_1.objects.link(ob_cube_160)
col_collection_1.objects.link(ob_cube_161)
col_collection_1.objects.link(ob_cube_162)
col_collection_1.objects.link(ob_cube_163)
col_collection_1.objects.link(ob_cube_164)
col_collection_1.objects.link(ob_cube_166)
col_collection_1.objects.link(ob_cube_167)
col_collection_1.objects.link(ob_cube_168)
col_collection_1.objects.link(ob_cube_169)
col_collection_1.objects.link(ob_cube_180)
col_collection_1.objects.link(ob_cube_181)
col_collection_1.objects.link(ob_cube_182)
col_collection_1.objects.link(ob_cube_183)
col_collection_1.objects.link(ob_cube_184)
col_collection_1.objects.link(ob_cube_186)
col_collection_1.objects.link(ob_cube_187)
col_collection_1.objects.link(ob_cube_188)
col_collection_1.objects.link(ob_cube_189)
col_collection_1.objects.link(ob_cube_190)
col_collection_1.objects.link(ob_cube_191)
col_collection_1.objects.link(ob_cube_192)
col_collection_1.objects.link(ob_cube_193)
col_collection_1.objects.link(ob_cube_194)
col_collection_1.objects.link(ob_cube_195)
col_collection_1.objects.link(ob_cube_196)
col_collection_1.objects.link(ob_cube_197)
col_collection_1.objects.link(ob_cube_198)
col_collection_1.objects.link(ob_cube_199)
col_collection_1.objects.link(ob_cube_200)
col_collection_1.objects.link(ob_cube_201)
col_collection_1.objects.link(ob_cube_202)
col_collection_1.objects.link(ob_cube_203)
col_collection_1.objects.link(ob_cube_204)
col_collection_1.objects.link(ob_cube_205)

# ---- scene / render settings (as saved in the file)
scene.frame_start = 1; scene.frame_end = 250; scene.frame_set(1)
scene.render.engine = 'BLENDER_EEVEE_NEXT'
scene.render.resolution_percentage = 50
scene.render.dither_intensity = 0.0
scene.cycles.use_denoising = False
scene.cycles.samples = 128
scene.cycles.sampling_pattern = 'TABULATED_SOBOL'
scene.cycles.use_adaptive_sampling = False
scene.cycles.use_light_tree = False
scene.cycles.blur_glossy = 0.0
scene.cycles.sample_clamp_indirect = 0.0
scene.view_settings.view_transform = 'Standard'
bpy.context.view_layer.update()

# ---- added for rendering (the .blend has no active camera and no usable light): camera, sun
cam_auto = bpy.data.cameras.new('AutoCamera')
cam_auto.lens = 50.0
cam_auto.sensor_width = 36.0
cam_auto.clip_end = 1000.0
ob_auto_camera = bpy.data.objects.new('AutoCamera', cam_auto)
scene.collection.objects.link(ob_auto_camera)
ob_auto_camera.location = (14.1985, -16.364, 14.4201)
ob_auto_camera.rotation_euler = (1.09748, -7.21219e-08, 0.694738)
scene.camera = ob_auto_camera
light_auto_sun = bpy.data.lights.new('AutoSun', 'SUN')
light_auto_sun.energy = 3.0
light_auto_sun.angle = 0.0523599
ob_auto_sun = bpy.data.objects.new('AutoSun', light_auto_sun)
scene.collection.objects.link(ob_auto_sun)
ob_auto_sun.rotation_euler = (0.872665, 0.174533, 0.523599)
bpy.context.view_layer.update()
